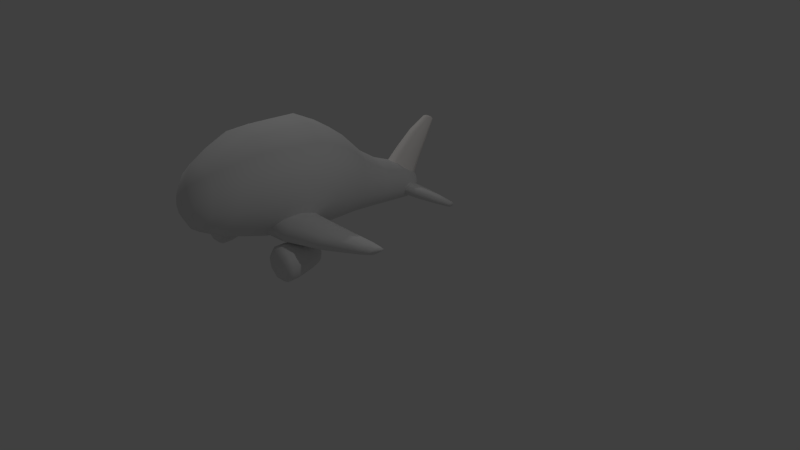 # Source: A-Airplane.blend  (saved by Blender 2.73.0; exported with 4.5.12 LTS)
import bpy
from mathutils import Matrix  # noqa: F401  (used for matrix-valued properties, if any)

bpy.ops.wm.read_factory_settings(use_empty=True)
scene = bpy.context.scene
scene.name = 'Scene'

# ---- collections
col_collection_1 = bpy.data.collections.new('Collection 1'); scene.collection.children.link(col_collection_1)

# ---- materials (node trees are filled in below, after node groups)
mat_006 = bpy.data.materials.new('マテリアル.006')
mat_006.alpha_threshold = 0.0
mat_006.use_transparent_shadow = False
mat_006.roughness = 0.5
mat_009 = bpy.data.materials.new('マテリアル.009')
mat_009.alpha_threshold = 0.0
mat_009.use_transparent_shadow = False
mat_009.roughness = 0.5
mat_x = bpy.data.materials.new('マテリアル')
mat_x.alpha_threshold = 0.0
mat_x.use_transparent_shadow = False
mat_x.diffuse_color = (1.0, 0.9626, 0.9335, 1.0)
mat_x.roughness = 0.5
mat_003 = bpy.data.materials.new('マテリアル.003')
mat_003.alpha_threshold = 0.0
mat_003.use_transparent_shadow = False
mat_003.roughness = 0.5
mat_005 = bpy.data.materials.new('マテリアル.005')
mat_005.alpha_threshold = 0.0
mat_005.use_transparent_shadow = False
mat_005.roughness = 0.5
mat_008 = bpy.data.materials.new('マテリアル.008')
mat_008.alpha_threshold = 0.0
mat_008.use_transparent_shadow = False
mat_008.roughness = 0.5
mat_007 = bpy.data.materials.new('マテリアル.007')
mat_007.alpha_threshold = 0.0
mat_007.use_transparent_shadow = False
mat_007.roughness = 0.5

# ---- material node trees

# ---- world
world_world = bpy.data.worlds.new('World'); scene.world = world_world
world_world.color = (0.05088, 0.05088, 0.05088)
world_world.use_sun_shadow = False
world_world.sun_shadow_jitter_overblur = 0.0
world_world.cycles.sampling_method = 'MANUAL'
world_world.cycles.sample_map_resolution = 256

# ---- cameras
cam_camera = bpy.data.cameras.new('Camera')
cam_camera.clip_end = 100.0
cam_camera.lens = 35.0
cam_camera.sensor_width = 32.0
cam_camera.sensor_height = 18.0
cam_camera.ortho_scale = 7.314
cam_camera.dof.focus_distance = 0.0
cam_camera.dof.aperture_fstop = 128.0

# ---- lights
light_lamp = bpy.data.lights.new('Lamp', 'POINT')
light_lamp.transmission_factor = 0.0
light_lamp.cutoff_distance = 30.0
light_lamp.energy = 100.0
light_lamp.shadow_buffer_clip_start = 1.001
light_lamp.shadow_soft_size = 0.1
light_lamp.shadow_maximum_resolution = 0.006
light_lamp.use_absolute_resolution = True
light_lamp.cycles.use_multiple_importance_sampling = False
light_lamp_001 = bpy.data.lights.new('Lamp.001', 'POINT')
light_lamp_001.transmission_factor = 0.0
light_lamp_001.cutoff_distance = 30.0
light_lamp_001.energy = 100.0
light_lamp_001.shadow_buffer_clip_start = 1.001
light_lamp_001.shadow_soft_size = 0.1
light_lamp_001.shadow_maximum_resolution = 0.006
light_lamp_001.use_absolute_resolution = True
light_lamp_001.cycles.use_multiple_importance_sampling = False

# ---- meshes
me_x = bpy.data.meshes.new('円')
me_x.from_pydata([(-0.9735, -0.6704, 0.4424), (-0.9895, -0.9136, 0.3968), (-1.032, -1.045, 0.2728), (-1.08, -1.003, 0.1285), (-1.112, -0.8071, 0.03122), (-1.113, -0.5493, 0.02661), (-1.082, -0.35, 0.1168), (-1.034, -0.3025, 0.2596), (-0.9909, -0.4291, 0.3882), (-0.5048, -0.6707, 0.4254), (-0.5195, -0.8946, 0.3835), (-0.5582, -1.016, 0.2694), (-0.6027, -0.9768, 0.1365), (-0.6322, -0.7966, 0.04695), (-0.6329, -0.5592, 0.04272), (-0.6045, -0.3758, 0.1257), (-0.5602, -0.3321, 0.2572), (-0.5208, -0.4486, 0.3755), (-0.0608, -0.5733, 0.3788), (-0.07205, -0.7439, 0.3468), (-0.1015, -0.8361, 0.2598), (-0.1355, -0.8065, 0.1585), (-0.158, -0.6692, 0.0903), (-0.1585, -0.4883, 0.08707), (-0.1368, -0.3485, 0.1503), (-0.1031, -0.3152, 0.2505), (-0.07305, -0.4039, 0.3407), (0.3495, -0.427, 0.3155), (0.343, -0.5254, 0.297), (0.326, -0.5785, 0.2469), (0.3064, -0.5615, 0.1884), (0.2935, -0.4823, 0.1491), (0.2932, -0.378, 0.1472), (0.3057, -0.2973, 0.1837), (0.3251, -0.2781, 0.2415), (0.3424, -0.3293, 0.2935), (0.4708, -0.3776, 0.2861), (0.4665, -0.4425, 0.274), (0.4553, -0.4776, 0.2409), (0.4423, -0.4663, 0.2023), (0.4338, -0.4141, 0.1764), (0.4336, -0.3452, 0.1751), (0.4418, -0.292, 0.1992), (0.4547, -0.2794, 0.2373), (0.4661, -0.3131, 0.2716), (0.5088, -0.3361, 0.2686), (0.507, -0.3623, 0.2637), (0.5025, -0.3765, 0.2504), (0.4973, -0.3719, 0.2348), (0.4938, -0.3509, 0.2243), (0.4938, -0.3231, 0.2239), (0.4971, -0.3016, 0.2336), (0.5023, -0.2965, 0.249), (0.5069, -0.3101, 0.2628), (0.5147, -0.3289, 0.2518)], [], [(8, 0, 9, 17), (7, 8, 17, 16), (6, 7, 16, 15), (5, 6, 15, 14), (4, 5, 14, 13), (3, 4, 13, 12), (2, 3, 12, 11), (1, 2, 11, 10), (0, 1, 10, 9), (17, 9, 18, 26), (16, 17, 26, 25), (15, 16, 25, 24), (14, 15, 24, 23), (13, 14, 23, 22), (12, 13, 22, 21), (11, 12, 21, 20), (10, 11, 20, 19), (9, 10, 19, 18), (26, 18, 27, 35), (25, 26, 35, 34), (24, 25, 34, 33), (23, 24, 33, 32), (22, 23, 32, 31), (21, 22, 31, 30), (20, 21, 30, 29), (19, 20, 29, 28), (18, 19, 28, 27), (35, 27, 36, 44), (34, 35, 44, 43), (33, 34, 43, 42), (32, 33, 42, 41), (31, 32, 41, 40), (30, 31, 40, 39), (29, 30, 39, 38), (28, 29, 38, 37), (27, 28, 37, 36), (44, 36, 45, 53), (43, 44, 53, 52), (42, 43, 52, 51), (41, 42, 51, 50), (40, 41, 50, 49), (39, 40, 49, 48), (38, 39, 48, 47), (37, 38, 47, 46), (36, 37, 46, 45), (53, 45, 54), (52, 53, 54), (51, 52, 54), (50, 51, 54), (49, 50, 54), (48, 49, 46), (47, 48, 46), (46, 49, 54), (45, 46, 54)])
me_x.polygons.foreach_set('use_smooth', [True] * 54)
_uv = me_x.uv_layers.new(name='UVマップ')
_uv.uv.foreach_set('vector', [0.275, 0.3675, 0.3952, 0.279, 0.5552, 0.4864, 0.4595, 0.5651, 0.1802, 0.4216, 0.275, 0.3675, 0.4595, 0.5651, 0.3785, 0.6183, 0.09878, 0.4668, 0.1802, 0.4216, 0.3785, 0.6183, 0.3049, 0.6611, 9.855e-05, 0.553, 0.09878, 0.4668, 0.3049, 0.6611, 0.2145, 0.7403, 0.8047, 0.02187, 0.954, 9.855e-05, 0.9878, 0.2789, 0.8541, 0.2848, 0.681, 0.06547, 0.8047, 0.02187, 0.8541, 0.2848, 0.7536, 0.3118, 0.6042, 0.1191, 0.681, 0.06547, 0.7536, 0.3118, 0.6957, 0.3508, 0.5158, 0.1887, 0.6042, 0.1191, 0.6957, 0.3508, 0.638, 0.4082, 0.3952, 0.279, 0.5158, 0.1887, 0.638, 0.4082, 0.5552, 0.4864, 0.4595, 0.5651, 0.5552, 0.4864, 0.683, 0.676, 0.6244, 0.7422, 0.3785, 0.6183, 0.4595, 0.5651, 0.6244, 0.7422, 0.5724, 0.7884, 0.3049, 0.6611, 0.3785, 0.6183, 0.5724, 0.7884, 0.5224, 0.8237, 0.2145, 0.7403, 0.3049, 0.6611, 0.5224, 0.8237, 0.4592, 0.885, 0.8541, 0.2848, 0.9878, 0.2789, 0.9999, 0.559, 0.9032, 0.5372, 0.7536, 0.3118, 0.8541, 0.2848, 0.9032, 0.5372, 0.8248, 0.5393, 0.6957, 0.3508, 0.7536, 0.3118, 0.8248, 0.5393, 0.7766, 0.5637, 0.638, 0.4082, 0.6957, 0.3508, 0.7766, 0.5637, 0.7361, 0.6104, 0.5552, 0.4864, 0.638, 0.4082, 0.7361, 0.6104, 0.683, 0.676, 0.6244, 0.7422, 0.683, 0.676, 0.797, 0.8397, 0.7744, 0.8769, 0.5724, 0.7884, 0.6244, 0.7422, 0.7744, 0.8769, 0.7542, 0.9051, 0.5224, 0.8237, 0.5724, 0.7884, 0.7542, 0.9051, 0.734, 0.9297, 0.4592, 0.885, 0.5224, 0.8237, 0.734, 0.9297, 0.7092, 0.9716, 0.9032, 0.5372, 0.9999, 0.559, 0.9617, 0.8197, 0.913, 0.7854, 0.8248, 0.5393, 0.9032, 0.5372, 0.913, 0.7854, 0.8706, 0.7729, 0.7766, 0.5637, 0.8248, 0.5393, 0.8706, 0.7729, 0.8428, 0.7808, 0.7361, 0.6104, 0.7766, 0.5637, 0.8428, 0.7808, 0.821, 0.8046, 0.683, 0.676, 0.7361, 0.6104, 0.821, 0.8046, 0.797, 0.8397, 0.7744, 0.8769, 0.797, 0.8397, 0.83, 0.8817, 0.8181, 0.9047, 0.7542, 0.9051, 0.7744, 0.8769, 0.8181, 0.9047, 0.8077, 0.9219, 0.734, 0.9297, 0.7542, 0.9051, 0.8077, 0.9219, 0.8006, 0.9392, 0.7092, 0.9716, 0.734, 0.9297, 0.8006, 0.9392, 0.7983, 0.9716, 0.913, 0.7854, 0.9617, 0.8197, 0.909, 0.8923, 0.8911, 0.8594, 0.8706, 0.7729, 0.913, 0.7854, 0.8911, 0.8594, 0.8706, 0.8437, 0.8428, 0.7808, 0.8706, 0.7729, 0.8706, 0.8437, 0.8539, 0.8449, 0.821, 0.8046, 0.8428, 0.7808, 0.8539, 0.8449, 0.8414, 0.8585, 0.797, 0.8397, 0.821, 0.8046, 0.8414, 0.8585, 0.83, 0.8817, 0.8181, 0.9047, 0.83, 0.8817, 0.838, 0.9048, 0.8315, 0.9132, 0.8077, 0.9219, 0.8181, 0.9047, 0.8315, 0.9132, 0.8274, 0.9191, 0.8006, 0.9392, 0.8077, 0.9219, 0.8274, 0.9191, 0.8275, 0.9262, 0.7983, 0.9716, 0.8006, 0.9392, 0.8275, 0.9262, 0.8355, 0.9373, 0.8911, 0.8594, 0.909, 0.8923, 0.8672, 0.9177, 0.8647, 0.9016, 0.8706, 0.8437, 0.8911, 0.8594, 0.8647, 0.9016, 0.8579, 0.8915, 0.8539, 0.8449, 0.8706, 0.8437, 0.8579, 0.8915, 0.8502, 0.8897, 0.8414, 0.8585, 0.8539, 0.8449, 0.8502, 0.8897, 0.8435, 0.8951, 0.83, 0.8817, 0.8414, 0.8585, 0.8435, 0.8951, 0.838, 0.9048, 0.8315, 0.9132, 0.838, 0.9048, 0.8449, 0.9152, 0.8274, 0.9191, 0.8315, 0.9132, 0.8449, 0.9152, 0.8275, 0.9262, 0.8274, 0.9191, 0.8449, 0.9152, 0.8355, 0.9373, 0.8275, 0.9262, 0.8449, 0.9152, 0.8647, 0.9016, 0.8672, 0.9177, 0.8449, 0.9152, 0.8579, 0.8915, 0.8647, 0.9016, 0.8435, 0.8951, 0.8502, 0.8897, 0.8579, 0.8915, 0.8435, 0.8951, 0.8435, 0.8951, 0.8647, 0.9016, 0.8449, 0.9152, 0.838, 0.9048, 0.8435, 0.8951, 0.8449, 0.9152])
me_x.materials.append(mat_006)
me_x.use_remesh_preserve_volume = False
me_x.use_remesh_preserve_attributes = False
me_x.use_mirror_vertex_groups = False
me_x.update()
me_x_1 = bpy.data.meshes.new('球')
me_x_1.from_pydata([(-1.515, -1.919, 0.6772), (-1.687, -1.78, 0.689), (-1.825, -1.507, 0.7187), (-1.585, 1.131, 0.4425), (-1.489, -1.903, 0.7862), (-1.641, -1.751, 0.8816), (-1.763, -1.468, 0.978), (-1.868, -1.123, 1.074), (-1.672, 0.7381, 0.6073), (-1.535, 0.7578, 0.7692), (-1.342, 0.7671, 0.846), (-1.137, 0.7639, 0.8199), (-1.418, -1.89, 0.8703), (-1.515, -1.729, 1.03), (-1.594, -1.438, 1.178), (-1.661, -1.087, 1.318), (-0.967, 0.749, 0.697), (-0.871, 0.7258, 0.5054), (-0.871, 0.6995, 0.2891), (-0.967, 0.6763, 0.09749), (-1.317, -1.884, 0.9101), (-1.338, -1.718, 1.1), (-1.354, -1.424, 1.273), (-1.369, -1.07, 1.433), (-1.137, 0.6614, -0.02541), (-1.342, 0.6582, -0.05149), (-1.535, 0.6675, 0.02523), (-1.672, 0.6872, 0.1872), (-1.21, -1.886, 0.8966), (-1.149, -1.722, 1.076), (-1.1, -1.428, 1.24), (-1.059, -1.075, 1.394), (-1.721, 0.7127, 0.3972), (-1.904, 0.2455, 0.5718), (-1.833, 0.2009, 0.2742), (-1.639, 0.1665, 0.0447), (-1.122, -1.896, 0.8328), (-0.9928, -1.739, 0.9638), (-0.8898, -1.451, 1.089), (-0.8015, -1.103, 1.209), (-1.364, 0.1502, -0.06402), (-1.072, 0.1557, -0.02706), (-0.8306, 0.1818, 0.1471), (-0.6941, 0.2225, 0.4186), (-1.29, -1.983, 0.6595), (-1.072, -1.911, 0.7333), (-0.9045, -1.765, 0.7882), (-0.7709, -1.487, 0.8522), (-0.6563, -1.147, 0.92), (-0.6941, 0.2685, 0.7251), (-0.8306, 0.3092, 0.9966), (-1.072, 0.3353, 1.171), (-1.364, 0.3408, 1.208), (-1.639, 0.3245, 1.099), (-1.072, -1.928, 0.621), (-0.9045, -1.795, 0.5899), (-0.7709, -1.527, 0.5852), (-0.6563, -1.195, 0.594), (-1.833, 0.2901, 0.8695), (-1.95, -0.3092, 1.076), (-1.714, -0.2673, 1.355), (-1.38, -0.2475, 1.487), (-1.122, -1.943, 0.5215), (-0.9928, -1.821, 0.4143), (-0.8898, -1.562, 0.3487), (-0.8015, -1.239, 0.3054), (-1.025, -0.2543, 1.442), (-0.7317, -0.286, 1.231), (-0.5658, -0.3355, 0.9009), (-0.5658, -0.3913, 0.5283), (-1.21, -1.952, 0.4577), (-1.149, -1.838, 0.3016), (-1.1, -1.585, 0.197), (-1.059, -1.266, 0.1202), (-0.7317, -0.4407, 0.1984), (-1.025, -0.4725, -0.01326), (-1.38, -0.4792, -0.05816), (-1.714, -0.4594, 0.07395), (-1.317, -1.954, 0.4442), (-1.338, -1.842, 0.2777), (-1.354, -1.59, 0.1648), (-1.369, -1.272, 0.08087), (-1.95, -0.4176, 0.3528), (-2.036, -0.3634, 0.7146), (-1.999, -0.8197, 0.7371), (-1.918, -0.8712, 0.3932), (-1.418, -1.948, 0.484), (-1.515, -1.831, 0.348), (-1.594, -1.576, 0.2595), (-1.661, -1.255, 0.1965), (-1.693, -0.911, 0.1282), (-1.375, -0.9298, 0.002576), (-1.039, -0.9234, 0.04526), (-0.7593, -0.8932, 0.2464), (-1.489, -1.936, 0.5681), (-1.641, -1.809, 0.4965), (-1.763, -1.546, 0.4594), (-1.868, -1.218, 0.4405), (-0.6016, -0.8462, 0.56), (-0.6016, -0.7931, 0.9142), (-0.7593, -0.7461, 1.228), (-1.039, -0.716, 1.429), (-1.943, -1.171, 0.757), (-1.375, -0.7096, 1.472), (-1.693, -0.7284, 1.346), (-1.918, -0.7681, 1.081), (-1.479, 1.147, 0.5672), (-1.33, 1.155, 0.6264), (-1.172, 1.152, 0.6063), (-1.041, 1.14, 0.5116), (-0.9669, 1.121, 0.364), (-0.9669, 1.099, 0.1973), (-1.041, 1.08, 0.04969), (-1.172, 1.068, -0.045), (-1.33, 1.065, -0.06509), (-1.479, 1.073, -0.005984), (-1.585, 1.089, 0.1188), (-1.623, 1.11, 0.2806), (-1.531, 1.578, 0.3343), (-1.444, 1.591, 0.4363), (-1.323, 1.597, 0.4846), (-1.193, 1.595, 0.4682), (-1.086, 1.585, 0.3908), (-1.026, 1.57, 0.2702), (-1.026, 1.552, 0.1339), (-1.086, 1.536, 0.01326), (-1.193, 1.526, -0.06414), (-1.323, 1.524, -0.08056), (-1.444, 1.53, -0.03224), (-1.531, 1.544, 0.06974), (-1.562, 1.561, 0.202), (-1.485, 1.815, 0.247), (-1.415, 1.826, 0.3296), (-1.316, 1.831, 0.3688), (-1.212, 1.829, 0.3555), (-1.125, 1.821, 0.2928), (-1.076, 1.808, 0.1951), (-1.076, 1.794, 0.08471), (-1.125, 1.781, -0.01301), (-1.212, 1.773, -0.0757), (-1.316, 1.771, -0.089), (-1.415, 1.776, -0.04987), (-1.485, 1.787, 0.03273), (-1.51, 1.801, 0.1399), (-1.394, 1.94, 0.1597), (-1.357, 1.946, 0.2038), (-1.304, 1.949, 0.2246), (-1.248, 1.948, 0.2175), (-1.202, 1.943, 0.1841), (-1.176, 1.937, 0.132), (-1.176, 1.929, 0.07315), (-1.202, 1.922, 0.02104), (-1.248, 1.918, -0.01239), (-1.304, 1.917, -0.01949), (-1.357, 1.92, 0.001383), (-1.394, 1.925, 0.04543), (-1.407, 1.933, 0.1026), (-1.322, 1.959, 0.1202), (-1.311, 1.961, 0.1339), (-1.294, 1.961, 0.1403), (-1.277, 1.961, 0.1381), (-1.263, 1.96, 0.1278), (-1.255, 1.958, 0.1117), (-1.255, 1.955, 0.09347), (-1.263, 1.953, 0.07736), (-1.277, 1.952, 0.06702), (-1.294, 1.952, 0.06482), (-1.311, 1.952, 0.07128), (-1.322, 1.954, 0.0849), (-1.326, 1.956, 0.1026), (-1.29, 1.963, 0.1026), (-1.104, 0.5493, 0.9971), (-1.353, 0.5536, 1.029), (-1.353, 0.4046, -0.05742), (-1.587, 0.4173, 0.03542), (-0.8983, 0.4293, 0.1229), (-0.8983, 0.5289, 0.8484), (-1.753, 0.514, 0.7399), (-1.587, 0.5409, 0.9358), (-1.753, 0.4442, 0.2314), (-1.813, 0.4791, 0.4856), (-1.104, 0.4089, -0.02586), (-0.7819, 0.4611, 0.3547), (-0.7819, 0.497, 0.6165), (-1.675, -0.1003, 0.06285), (-1.675, 0.07422, 1.227), (-1.372, 0.09222, 1.347), (-1.968, -0.01306, 0.6451), (-1.05, -0.1122, -0.01641), (-1.372, -0.1183, -0.05723), (-0.6318, 0.01232, 0.8144), (-0.7825, 0.05727, 1.114), (-0.7825, -0.08338, 0.176), (-1.89, -0.06234, 0.3163), (-0.6318, -0.03844, 0.4758), (-1.89, 0.03623, 0.9739), (-1.05, 0.0861, 1.307)], [], [(2, 1, 5, 6), (1, 0, 4, 5), (8, 9, 106, 3), (25, 26, 115, 114), (10, 11, 108, 107), (19, 24, 113, 112), (7, 6, 14, 15), (6, 5, 13, 14), (5, 4, 12, 13), (182, 175, 19, 18), (175, 181, 24, 19), (171, 176, 16, 11), (17, 18, 111, 110), (15, 14, 22, 23), (14, 13, 21, 22), (13, 12, 20, 21), (172, 171, 11, 10), (180, 177, 8, 32), (183, 182, 18, 17), (181, 173, 25, 24), (23, 22, 30, 31), (22, 21, 29, 30), (21, 20, 28, 29), (176, 183, 17, 16), (177, 178, 9, 8), (174, 179, 27, 26), (173, 174, 26, 25), (31, 30, 38, 39), (30, 29, 37, 38), (29, 28, 36, 37), (190, 194, 43, 49), (189, 184, 35, 40), (184, 193, 34, 35), (195, 185, 53, 58), (39, 38, 47, 48), (38, 37, 46, 47), (37, 36, 45, 46), (194, 192, 42, 43), (186, 196, 51, 52), (185, 186, 52, 53), (187, 195, 58, 33), (48, 47, 56, 57), (47, 46, 55, 56), (46, 45, 54, 55), (84, 105, 59, 83), (90, 85, 82, 77), (91, 90, 77, 76), (101, 100, 67, 66), (57, 56, 64, 65), (56, 55, 63, 64), (55, 54, 62, 63), (100, 99, 68, 67), (103, 101, 66, 61), (105, 104, 60, 59), (104, 103, 61, 60), (65, 64, 72, 73), (64, 63, 71, 72), (63, 62, 70, 71), (23, 31, 101, 103), (15, 23, 103, 104), (7, 15, 104, 105), (98, 93, 74, 69), (73, 72, 80, 81), (72, 71, 79, 80), (71, 70, 78, 79), (57, 65, 93, 98), (48, 57, 98, 99), (39, 48, 99, 100), (31, 39, 100, 101), (81, 80, 88, 89), (80, 79, 87, 88), (79, 78, 86, 87), (89, 97, 85, 90), (81, 89, 90, 91), (73, 81, 91, 92), (65, 73, 92, 93), (89, 88, 96, 97), (88, 87, 95, 96), (87, 86, 94, 95), (102, 7, 105, 84), (97, 102, 84, 85), (18, 19, 112, 111), (26, 27, 116, 115), (16, 17, 110, 109), (32, 8, 3, 117), (9, 10, 107, 106), (102, 2, 6, 7), (0, 44, 4), (11, 16, 109, 108), (4, 44, 12), (178, 172, 10, 9), (12, 44, 20), (179, 180, 32, 27), (20, 44, 28), (191, 190, 49, 50), (28, 44, 36), (188, 189, 40, 41), (36, 44, 45), (193, 187, 33, 34), (45, 44, 54), (196, 191, 50, 51), (54, 44, 62), (85, 84, 83, 82), (62, 44, 70), (92, 91, 76, 75), (70, 44, 78), (93, 92, 75, 74), (78, 44, 86), (99, 98, 69, 68), (86, 44, 94), (192, 188, 41, 42), (24, 25, 114, 113), (27, 32, 117, 116), (97, 96, 2, 102), (96, 95, 1, 2), (95, 94, 0, 1), (94, 44, 0), (3, 106, 119, 118), (112, 113, 126, 125), (116, 117, 130, 129), (108, 109, 122, 121), (111, 112, 125, 124), (117, 3, 118, 130), (113, 114, 127, 126), (109, 110, 123, 122), (110, 111, 124, 123), (115, 116, 129, 128), (106, 107, 120, 119), (107, 108, 121, 120), (114, 115, 128, 127), (118, 119, 132, 131), (125, 126, 139, 138), (129, 130, 143, 142), (121, 122, 135, 134), (124, 125, 138, 137), (130, 118, 131, 143), (126, 127, 140, 139), (122, 123, 136, 135), (123, 124, 137, 136), (128, 129, 142, 141), (119, 120, 133, 132), (120, 121, 134, 133), (127, 128, 141, 140), (131, 132, 145, 144), (138, 139, 152, 151), (142, 143, 156, 155), (134, 135, 148, 147), (137, 138, 151, 150), (143, 131, 144, 156), (139, 140, 153, 152), (135, 136, 149, 148), (136, 137, 150, 149), (141, 142, 155, 154), (132, 133, 146, 145), (133, 134, 147, 146), (140, 141, 154, 153), (144, 145, 158, 157), (151, 152, 165, 164), (155, 156, 169, 168), (147, 148, 161, 160), (150, 151, 164, 163), (156, 144, 157, 169), (152, 153, 166, 165), (148, 149, 162, 161), (149, 150, 163, 162), (154, 155, 168, 167), (145, 146, 159, 158), (146, 147, 160, 159), (153, 154, 167, 166), (157, 158, 170), (164, 165, 170), (168, 169, 170), (160, 161, 170), (163, 164, 170), (169, 157, 170), (165, 166, 170), (161, 162, 170), (162, 163, 170), (167, 168, 170), (158, 159, 170), (159, 160, 170), (166, 167, 170), (34, 33, 180, 179), (53, 52, 172, 178), (40, 35, 174, 173), (35, 34, 179, 174), (58, 53, 178, 177), (50, 49, 183, 176), (41, 40, 173, 181), (49, 43, 182, 183), (33, 58, 177, 180), (52, 51, 171, 172), (51, 50, 176, 171), (42, 41, 181, 175), (43, 42, 175, 182), (74, 75, 188, 192), (66, 67, 191, 196), (82, 83, 187, 193), (75, 76, 189, 188), (67, 68, 190, 191), (83, 59, 195, 187), (60, 61, 186, 185), (61, 66, 196, 186), (69, 74, 192, 194), (59, 60, 185, 195), (77, 82, 193, 184), (76, 77, 184, 189), (68, 69, 194, 190)])
me_x_1.polygons.foreach_set('use_smooth', [True] * 208)
_uv = me_x_1.uv_layers.new(name='UVマップ')
_uv.uv.foreach_set('vector', [0.1834, 0.6112, 0.1404, 0.5771, 0.1666, 0.555, 0.2127, 0.577, 0.1404, 0.5771, 0.1145, 0.5428, 0.1332, 0.5307, 0.1666, 0.555, 0.6247, 0.6245, 0.6131, 0.5703, 0.7318, 0.5586, 0.7445, 0.6032, 0.7384, 0.8672, 0.7, 0.8041, 0.8213, 0.7368, 0.8573, 0.7795, 0.6084, 0.5184, 0.6088, 0.4675, 0.7264, 0.4714, 0.7262, 0.5148, 0.6738, 0.2438, 0.7043, 0.1825, 0.8232, 0.2509, 0.7929, 0.2939, 0.2665, 0.5932, 0.2127, 0.577, 0.2311, 0.5422, 0.2828, 0.5511, 0.2127, 0.577, 0.1666, 0.555, 0.1838, 0.5296, 0.2311, 0.5422, 0.1666, 0.555, 0.1332, 0.5307, 0.1459, 0.5149, 0.1838, 0.5296, 0.5777, 0.2949, 0.5983, 0.2262, 0.6738, 0.2438, 0.6489, 0.3033, 0.5983, 0.2262, 0.6248, 0.1516, 0.7043, 0.1825, 0.6738, 0.2438, 0.5452, 0.4676, 0.5512, 0.4148, 0.616, 0.4153, 0.6088, 0.4675, 0.6294, 0.3606, 0.6489, 0.3033, 0.7673, 0.3379, 0.7473, 0.3826, 0.2828, 0.5511, 0.2311, 0.5422, 0.2398, 0.5074, 0.2907, 0.511, 0.2311, 0.5422, 0.1838, 0.5296, 0.1922, 0.5025, 0.2398, 0.5074, 0.1838, 0.5296, 0.1459, 0.5149, 0.1521, 0.4972, 0.1922, 0.5025, 0.5444, 0.5187, 0.5452, 0.4676, 0.6088, 0.4675, 0.6084, 0.5184, 0.5714, 0.689, 0.557, 0.627, 0.6247, 0.6245, 0.6432, 0.6819, 0.5621, 0.3577, 0.5777, 0.2949, 0.6489, 0.3033, 0.6294, 0.3606, 0.6248, 0.1516, 0.6599, 0.07047, 0.741, 0.1193, 0.7043, 0.1825, 0.2907, 0.511, 0.2398, 0.5074, 0.2395, 0.4725, 0.2901, 0.4714, 0.2398, 0.5074, 0.1922, 0.5025, 0.192, 0.4749, 0.2395, 0.4725, 0.1922, 0.5025, 0.1521, 0.4972, 0.1523, 0.4788, 0.192, 0.4749, 0.5512, 0.4148, 0.5621, 0.3577, 0.6294, 0.3606, 0.616, 0.4153, 0.557, 0.627, 0.548, 0.5709, 0.6131, 0.5703, 0.6247, 0.6245, 0.619, 0.8329, 0.5917, 0.7577, 0.6684, 0.7421, 0.7, 0.8041, 0.6556, 0.9143, 0.619, 0.8329, 0.7, 0.8041, 0.7384, 0.8672, 0.2901, 0.4714, 0.2395, 0.4725, 0.2304, 0.4373, 0.2821, 0.4307, 0.2395, 0.4725, 0.192, 0.4749, 0.1834, 0.4477, 0.2304, 0.4373, 0.192, 0.4749, 0.1523, 0.4788, 0.146, 0.4608, 0.1834, 0.4477, 0.4515, 0.3609, 0.4535, 0.2942, 0.5139, 0.2929, 0.5043, 0.3587, 0.4641, 0.974, 0.4534, 0.8585, 0.5379, 0.8507, 0.5659, 0.9509, 0.4534, 0.8585, 0.4501, 0.7646, 0.5201, 0.7642, 0.5379, 0.8507, 0.4476, 0.6225, 0.4468, 0.5672, 0.4942, 0.5693, 0.4995, 0.6253, 0.2821, 0.4307, 0.2304, 0.4373, 0.2119, 0.4019, 0.2657, 0.3873, 0.2304, 0.4373, 0.1834, 0.4477, 0.1664, 0.422, 0.2119, 0.4019, 0.1834, 0.4477, 0.146, 0.4608, 0.1336, 0.4446, 0.1664, 0.422, 0.4535, 0.2942, 0.4558, 0.2154, 0.5266, 0.2176, 0.5139, 0.2929, 0.4467, 0.5174, 0.4476, 0.4691, 0.4932, 0.4684, 0.492, 0.5182, 0.4468, 0.5672, 0.4467, 0.5174, 0.492, 0.5182, 0.4942, 0.5693, 0.4486, 0.6872, 0.4476, 0.6225, 0.4995, 0.6253, 0.5079, 0.6896, 0.2657, 0.3873, 0.2119, 0.4019, 0.1832, 0.3671, 0.2391, 0.3403, 0.2119, 0.4019, 0.1664, 0.422, 0.141, 0.3993, 0.1832, 0.3671, 0.1664, 0.422, 0.1336, 0.4446, 0.1155, 0.4319, 0.141, 0.3993, 0.2976, 0.6638, 0.3183, 0.6081, 0.3879, 0.616, 0.3788, 0.6785, 0.2196, 0.8067, 0.2659, 0.7287, 0.3648, 0.7544, 0.345, 0.8495, 0.1521, 0.905, 0.2196, 0.8067, 0.345, 0.8495, 0.3195, 0.9776, 0.3364, 0.4698, 0.3308, 0.4237, 0.3945, 0.4216, 0.3961, 0.4703, 0.2391, 0.3403, 0.1832, 0.3671, 0.1427, 0.334, 0.1998, 0.2892, 0.1832, 0.3671, 0.141, 0.3993, 0.1069, 0.3818, 0.1427, 0.334, 0.141, 0.3993, 0.1155, 0.4319, 0.09231, 0.4243, 0.1069, 0.3818, 0.3308, 0.4237, 0.3186, 0.373, 0.39, 0.3664, 0.3945, 0.4216, 0.3364, 0.5139, 0.3364, 0.4698, 0.3961, 0.4703, 0.3954, 0.5158, 0.3183, 0.6081, 0.3306, 0.559, 0.3931, 0.563, 0.3879, 0.616, 0.3306, 0.559, 0.3364, 0.5139, 0.3954, 0.5158, 0.3931, 0.563, 0.1998, 0.2892, 0.1427, 0.334, 0.08712, 0.304, 0.1434, 0.2323, 0.1427, 0.334, 0.1069, 0.3818, 0.0631, 0.3724, 0.08712, 0.304, 0.1069, 0.3818, 0.09231, 0.4243, 0.06485, 0.4248, 0.0631, 0.3724, 0.2907, 0.511, 0.2901, 0.4714, 0.3364, 0.4698, 0.3364, 0.5139, 0.2828, 0.5511, 0.2907, 0.511, 0.3364, 0.5139, 0.3306, 0.559, 0.2665, 0.5932, 0.2828, 0.5511, 0.3306, 0.559, 0.3183, 0.6081, 0.2982, 0.3157, 0.2676, 0.2496, 0.3685, 0.224, 0.3816, 0.3016, 0.1434, 0.2323, 0.08712, 0.304, 0.008471, 0.277, 0.06172, 0.1654, 0.08712, 0.304, 0.0631, 0.3724, 0.005034, 0.3762, 0.008471, 0.277, 0.0631, 0.3724, 0.06485, 0.4248, 0.03493, 0.4375, 0.005034, 0.3762, 0.2391, 0.3403, 0.1998, 0.2892, 0.2676, 0.2496, 0.2982, 0.3157, 0.2657, 0.3873, 0.2391, 0.3403, 0.2982, 0.3157, 0.3186, 0.373, 0.2821, 0.4307, 0.2657, 0.3873, 0.3186, 0.373, 0.3308, 0.4237, 0.2901, 0.4714, 0.2821, 0.4307, 0.3308, 0.4237, 0.3364, 0.4698, 0.05563, 0.8075, 0.002068, 0.6945, 0.0834, 0.6716, 0.1408, 0.7439, 0.002068, 0.6945, 9.886e-05, 0.5938, 0.05914, 0.6012, 0.0834, 0.6716, 9.886e-05, 0.5938, 0.03269, 0.5329, 0.06243, 0.5474, 0.05914, 0.6012, 0.1408, 0.7439, 0.1994, 0.6887, 0.2659, 0.7287, 0.2196, 0.8067, 0.05563, 0.8075, 0.1408, 0.7439, 0.2196, 0.8067, 0.1521, 0.905, 0.1434, 0.2323, 0.06172, 0.1654, 0.16, 0.07078, 0.2235, 0.1707, 0.1998, 0.2892, 0.1434, 0.2323, 0.2235, 0.1707, 0.2676, 0.2496, 0.1408, 0.7439, 0.0834, 0.6716, 0.1414, 0.6433, 0.1994, 0.6887, 0.0834, 0.6716, 0.05914, 0.6012, 0.1048, 0.5937, 0.1414, 0.6433, 0.05914, 0.6012, 0.06243, 0.5474, 0.09057, 0.5493, 0.1048, 0.5937, 0.2397, 0.6388, 0.2665, 0.5932, 0.3183, 0.6081, 0.2976, 0.6638, 0.1994, 0.6887, 0.2397, 0.6388, 0.2976, 0.6638, 0.2659, 0.7287, 0.6489, 0.3033, 0.6738, 0.2438, 0.7929, 0.2939, 0.7673, 0.3379, 0.7, 0.8041, 0.6684, 0.7421, 0.79, 0.6931, 0.8213, 0.7368, 0.616, 0.4153, 0.6294, 0.3606, 0.7473, 0.3826, 0.7334, 0.4273, 0.6432, 0.6819, 0.6247, 0.6245, 0.7445, 0.6032, 0.7641, 0.6484, 0.6131, 0.5703, 0.6084, 0.5184, 0.7262, 0.5148, 0.7318, 0.5586, 0.2397, 0.6388, 0.1834, 0.6112, 0.2127, 0.577, 0.2665, 0.5932, 0.1145, 0.5428, 0.08792, 0.4862, 0.1332, 0.5307, 0.6088, 0.4675, 0.616, 0.4153, 0.7334, 0.4273, 0.7264, 0.4714, 0.1332, 0.5307, 0.08792, 0.4862, 0.1459, 0.5149, 0.548, 0.5709, 0.5444, 0.5187, 0.6084, 0.5184, 0.6131, 0.5703, 0.1459, 0.5149, 0.08792, 0.4862, 0.1521, 0.4972, 0.5917, 0.7577, 0.5714, 0.689, 0.6432, 0.6819, 0.6684, 0.7421, 0.1521, 0.4972, 0.08792, 0.4862, 0.1523, 0.4788, 0.4493, 0.4182, 0.4515, 0.3609, 0.5043, 0.3587, 0.4974, 0.4164, 0.1523, 0.4788, 0.08792, 0.4862, 0.146, 0.4608, 0.4598, 0.1213, 0.4712, 0.006267, 0.5719, 0.03154, 0.5445, 0.1313, 0.146, 0.4608, 0.08792, 0.4862, 0.1336, 0.4446, 0.4501, 0.7646, 0.4486, 0.6872, 0.5079, 0.6896, 0.5201, 0.7642, 0.1336, 0.4446, 0.08792, 0.4862, 0.1155, 0.4319, 0.4476, 0.4691, 0.4493, 0.4182, 0.4974, 0.4164, 0.4932, 0.4684, 0.1155, 0.4319, 0.08792, 0.4862, 0.09231, 0.4243, 0.2659, 0.7287, 0.2976, 0.6638, 0.3788, 0.6785, 0.3648, 0.7544, 0.09231, 0.4243, 0.08792, 0.4862, 0.06485, 0.4248, 0.2235, 0.1707, 0.16, 0.07078, 0.3271, 9.886e-05, 0.3502, 0.1281, 0.06485, 0.4248, 0.08792, 0.4862, 0.03493, 0.4375, 0.2676, 0.2496, 0.2235, 0.1707, 0.3502, 0.1281, 0.3685, 0.224, 0.03269, 0.5329, 0.08792, 0.4862, 0.06243, 0.5474, 0.3186, 0.373, 0.2982, 0.3157, 0.3816, 0.3016, 0.39, 0.3664, 0.06243, 0.5474, 0.08792, 0.4862, 0.09057, 0.5493, 0.4558, 0.2154, 0.4598, 0.1213, 0.5445, 0.1313, 0.5266, 0.2176, 0.7043, 0.1825, 0.741, 0.1193, 0.8582, 0.2081, 0.8232, 0.2509, 0.6684, 0.7421, 0.6432, 0.6819, 0.7641, 0.6484, 0.79, 0.6931, 0.1994, 0.6887, 0.1414, 0.6433, 0.1834, 0.6112, 0.2397, 0.6388, 0.1414, 0.6433, 0.1048, 0.5937, 0.1404, 0.5771, 0.1834, 0.6112, 0.1048, 0.5937, 0.09057, 0.5493, 0.1145, 0.5428, 0.1404, 0.5771, 0.09057, 0.5493, 0.08792, 0.4862, 0.1145, 0.5428, 0.7445, 0.6032, 0.7318, 0.5586, 0.8431, 0.5343, 0.8551, 0.5614, 0.7929, 0.2939, 0.8232, 0.2509, 0.9311, 0.3496, 0.9004, 0.3739, 0.79, 0.6931, 0.7641, 0.6484, 0.8736, 0.5879, 0.8984, 0.6134, 0.7264, 0.4714, 0.7334, 0.4273, 0.8445, 0.4528, 0.8379, 0.4801, 0.7673, 0.3379, 0.7929, 0.2939, 0.9004, 0.3739, 0.8758, 0.3992, 0.7641, 0.6484, 0.7445, 0.6032, 0.8551, 0.5614, 0.8736, 0.5879, 0.8232, 0.2509, 0.8582, 0.2081, 0.9684, 0.3252, 0.9311, 0.3496, 0.7334, 0.4273, 0.7473, 0.3826, 0.8571, 0.4257, 0.8445, 0.4528, 0.7473, 0.3826, 0.7673, 0.3379, 0.8758, 0.3992, 0.8571, 0.4257, 0.8213, 0.7368, 0.79, 0.6931, 0.8984, 0.6134, 0.9295, 0.6378, 0.7318, 0.5586, 0.7262, 0.5148, 0.8373, 0.5072, 0.8431, 0.5343, 0.7262, 0.5148, 0.7264, 0.4714, 0.8379, 0.4801, 0.8373, 0.5072, 0.8573, 0.7795, 0.8213, 0.7368, 0.9295, 0.6378, 0.9673, 0.662, 0.8551, 0.5614, 0.8431, 0.5343, 0.8912, 0.5209, 0.9018, 0.538, 0.9004, 0.3739, 0.9311, 0.3496, 0.9657, 0.413, 0.9396, 0.4217, 0.8984, 0.6134, 0.8736, 0.5879, 0.9176, 0.5532, 0.9386, 0.5658, 0.8379, 0.4801, 0.8445, 0.4528, 0.8924, 0.4662, 0.8865, 0.4842, 0.8758, 0.3992, 0.9004, 0.3739, 0.9396, 0.4217, 0.919, 0.4341, 0.8736, 0.5879, 0.8551, 0.5614, 0.9018, 0.538, 0.9176, 0.5532, 0.9311, 0.3496, 0.9684, 0.3252, 0.9999, 0.4086, 0.9657, 0.413, 0.8445, 0.4528, 0.8571, 0.4257, 0.9033, 0.4492, 0.8924, 0.4662, 0.8571, 0.4257, 0.8758, 0.3992, 0.919, 0.4341, 0.9033, 0.4492, 0.9295, 0.6378, 0.8984, 0.6134, 0.9386, 0.5658, 0.9653, 0.5746, 0.8431, 0.5343, 0.8373, 0.5072, 0.8859, 0.5028, 0.8912, 0.5209, 0.8373, 0.5072, 0.8379, 0.4801, 0.8865, 0.4842, 0.8859, 0.5028, 0.9673, 0.662, 0.9295, 0.6378, 0.9653, 0.5746, 0.9999, 0.5788, 0.9018, 0.538, 0.8912, 0.5209, 0.9231, 0.5091, 0.9301, 0.5183, 0.9396, 0.4217, 0.9657, 0.413, 0.9685, 0.4569, 0.9535, 0.457, 0.9386, 0.5658, 0.9176, 0.5532, 0.9403, 0.5255, 0.9533, 0.5298, 0.8865, 0.4842, 0.8924, 0.4662, 0.9235, 0.4777, 0.9197, 0.488, 0.919, 0.4341, 0.9396, 0.4217, 0.9535, 0.457, 0.9407, 0.4614, 0.9176, 0.5532, 0.9018, 0.538, 0.9301, 0.5183, 0.9403, 0.5255, 0.9657, 0.413, 0.9999, 0.4086, 0.9853, 0.4628, 0.9685, 0.4569, 0.8924, 0.4662, 0.9033, 0.4492, 0.9306, 0.4685, 0.9235, 0.4777, 0.9033, 0.4492, 0.919, 0.4341, 0.9407, 0.4614, 0.9306, 0.4685, 0.9653, 0.5746, 0.9386, 0.5658, 0.9533, 0.5298, 0.9688, 0.53, 0.8912, 0.5209, 0.8859, 0.5028, 0.9195, 0.4987, 0.9231, 0.5091, 0.8859, 0.5028, 0.8865, 0.4842, 0.9197, 0.488, 0.9195, 0.4987, 0.9999, 0.5788, 0.9653, 0.5746, 0.9688, 0.53, 0.9859, 0.524, 0.9301, 0.5183, 0.9231, 0.5091, 0.9402, 0.4997, 0.9433, 0.5031, 0.9535, 0.457, 0.9685, 0.4569, 0.9582, 0.483, 0.953, 0.4814, 0.9533, 0.5298, 0.9403, 0.5255, 0.9477, 0.5052, 0.9528, 0.5056, 0.9197, 0.488, 0.9235, 0.4777, 0.9403, 0.4875, 0.9387, 0.4915, 0.9407, 0.4614, 0.9535, 0.457, 0.953, 0.4814, 0.9478, 0.4819, 0.9403, 0.5255, 0.9301, 0.5183, 0.9433, 0.5031, 0.9477, 0.5052, 0.9685, 0.4569, 0.9853, 0.4628, 0.9627, 0.487, 0.9582, 0.483, 0.9235, 0.4777, 0.9306, 0.4685, 0.9434, 0.484, 0.9403, 0.4875, 0.9306, 0.4685, 0.9407, 0.4614, 0.9478, 0.4819, 0.9434, 0.484, 0.9688, 0.53, 0.9533, 0.5298, 0.9528, 0.5056, 0.9582, 0.5041, 0.9231, 0.5091, 0.9195, 0.4987, 0.9387, 0.4957, 0.9402, 0.4997, 0.9195, 0.4987, 0.9197, 0.488, 0.9387, 0.4915, 0.9387, 0.4957, 0.9859, 0.524, 0.9688, 0.53, 0.9582, 0.5041, 0.9628, 0.5001, 0.9433, 0.5031, 0.9402, 0.4997, 0.95, 0.4936, 0.953, 0.4814, 0.9582, 0.483, 0.95, 0.4936, 0.9528, 0.5056, 0.9477, 0.5052, 0.95, 0.4936, 0.9387, 0.4915, 0.9403, 0.4875, 0.95, 0.4936, 0.9478, 0.4819, 0.953, 0.4814, 0.95, 0.4936, 0.9477, 0.5052, 0.9433, 0.5031, 0.95, 0.4936, 0.9582, 0.483, 0.9627, 0.487, 0.95, 0.4936, 0.9403, 0.4875, 0.9434, 0.484, 0.95, 0.4936, 0.9434, 0.484, 0.9478, 0.4819, 0.95, 0.4936, 0.9582, 0.5041, 0.9528, 0.5056, 0.95, 0.4936, 0.9402, 0.4997, 0.9387, 0.4957, 0.95, 0.4936, 0.9387, 0.4957, 0.9387, 0.4915, 0.95, 0.4936, 0.9628, 0.5001, 0.9582, 0.5041, 0.95, 0.4936, 0.5201, 0.7642, 0.5079, 0.6896, 0.5714, 0.689, 0.5917, 0.7577, 0.4942, 0.5693, 0.492, 0.5182, 0.5444, 0.5187, 0.548, 0.5709, 0.5659, 0.9509, 0.5379, 0.8507, 0.619, 0.8329, 0.6556, 0.9143, 0.5379, 0.8507, 0.5201, 0.7642, 0.5917, 0.7577, 0.619, 0.8329, 0.4995, 0.6253, 0.4942, 0.5693, 0.548, 0.5709, 0.557, 0.627, 0.4974, 0.4164, 0.5043, 0.3587, 0.5621, 0.3577, 0.5512, 0.4148, 0.5445, 0.1313, 0.5719, 0.03154, 0.6599, 0.07047, 0.6248, 0.1516, 0.5043, 0.3587, 0.5139, 0.2929, 0.5777, 0.2949, 0.5621, 0.3577, 0.5079, 0.6896, 0.4995, 0.6253, 0.557, 0.627, 0.5714, 0.689, 0.492, 0.5182, 0.4932, 0.4684, 0.5452, 0.4676, 0.5444, 0.5187, 0.4932, 0.4684, 0.4974, 0.4164, 0.5512, 0.4148, 0.5452, 0.4676, 0.5266, 0.2176, 0.5445, 0.1313, 0.6248, 0.1516, 0.5983, 0.2262, 0.5139, 0.2929, 0.5266, 0.2176, 0.5983, 0.2262, 0.5777, 0.2949, 0.3685, 0.224, 0.3502, 0.1281, 0.4598, 0.1213, 0.4558, 0.2154, 0.3961, 0.4703, 0.3945, 0.4216, 0.4493, 0.4182, 0.4476, 0.4691, 0.3648, 0.7544, 0.3788, 0.6785, 0.4486, 0.6872, 0.4501, 0.7646, 0.3502, 0.1281, 0.3271, 9.886e-05, 0.4712, 0.006267, 0.4598, 0.1213, 0.3945, 0.4216, 0.39, 0.3664, 0.4515, 0.3609, 0.4493, 0.4182, 0.3788, 0.6785, 0.3879, 0.616, 0.4476, 0.6225, 0.4486, 0.6872, 0.3931, 0.563, 0.3954, 0.5158, 0.4467, 0.5174, 0.4468, 0.5672, 0.3954, 0.5158, 0.3961, 0.4703, 0.4476, 0.4691, 0.4467, 0.5174, 0.3816, 0.3016, 0.3685, 0.224, 0.4558, 0.2154, 0.4535, 0.2942, 0.3879, 0.616, 0.3931, 0.563, 0.4468, 0.5672, 0.4476, 0.6225, 0.345, 0.8495, 0.3648, 0.7544, 0.4501, 0.7646, 0.4534, 0.8585, 0.3195, 0.9776, 0.345, 0.8495, 0.4534, 0.8585, 0.4641, 0.974, 0.39, 0.3664, 0.3816, 0.3016, 0.4535, 0.2942, 0.4515, 0.3609])
me_x_1.materials.append(mat_009)
me_x_1.use_remesh_preserve_volume = False
me_x_1.use_remesh_preserve_attributes = False
me_x_1.use_mirror_vertex_groups = False
me_x_1.update()
me_001 = bpy.data.meshes.new('円.001')
me_001.from_pydata([(-0.9735, -0.6704, 0.4424), (-0.9895, -0.9136, 0.3968), (-1.032, -1.045, 0.2728), (-1.08, -1.003, 0.1285), (-1.112, -0.8071, 0.03122), (-1.113, -0.5493, 0.02661), (-1.082, -0.35, 0.1168), (-1.034, -0.3025, 0.2596), (-0.9909, -0.4291, 0.3882), (-0.5048, -0.6707, 0.4254), (-0.5195, -0.8946, 0.3835), (-0.5582, -1.016, 0.2694), (-0.6027, -0.9768, 0.1365), (-0.6322, -0.7966, 0.04695), (-0.6329, -0.5592, 0.04272), (-0.6045, -0.3758, 0.1257), (-0.5602, -0.3321, 0.2572), (-0.5208, -0.4486, 0.3755), (-0.0608, -0.5733, 0.3788), (-0.07205, -0.7439, 0.3468), (-0.1015, -0.8361, 0.2598), (-0.1355, -0.8065, 0.1585), (-0.158, -0.6692, 0.0903), (-0.1585, -0.4883, 0.08707), (-0.1368, -0.3485, 0.1503), (-0.1031, -0.3152, 0.2505), (-0.07305, -0.4039, 0.3407), (0.3495, -0.427, 0.3155), (0.343, -0.5254, 0.297), (0.326, -0.5785, 0.2469), (0.3064, -0.5615, 0.1884), (0.2935, -0.4823, 0.1491), (0.2932, -0.378, 0.1472), (0.3057, -0.2973, 0.1837), (0.3251, -0.2781, 0.2415), (0.3424, -0.3293, 0.2935), (0.3698, -0.4016, 0.2861), (0.3655, -0.4665, 0.274), (0.3542, -0.5016, 0.2409), (0.3413, -0.4903, 0.2023), (0.3328, -0.4381, 0.1764), (0.3326, -0.3693, 0.1751), (0.3408, -0.3161, 0.1992), (0.3537, -0.3034, 0.2373), (0.3651, -0.3372, 0.2716), (0.373, -0.3744, 0.2686), (0.3713, -0.4006, 0.2637), (0.3668, -0.4148, 0.2504), (0.3615, -0.4102, 0.2348), (0.3581, -0.3891, 0.2243), (0.358, -0.3614, 0.2239), (0.3613, -0.3399, 0.2336), (0.3665, -0.3348, 0.249), (0.3711, -0.3484, 0.2628), (0.3706, -0.3644, 0.2518)], [], [(8, 0, 9, 17), (7, 8, 17, 16), (6, 7, 16, 15), (5, 6, 15, 14), (4, 5, 14, 13), (3, 4, 13, 12), (2, 3, 12, 11), (1, 2, 11, 10), (0, 1, 10, 9), (17, 9, 18, 26), (16, 17, 26, 25), (15, 16, 25, 24), (14, 15, 24, 23), (13, 14, 23, 22), (12, 13, 22, 21), (11, 12, 21, 20), (10, 11, 20, 19), (9, 10, 19, 18), (26, 18, 27, 35), (25, 26, 35, 34), (24, 25, 34, 33), (23, 24, 33, 32), (22, 23, 32, 31), (21, 22, 31, 30), (20, 21, 30, 29), (19, 20, 29, 28), (18, 19, 28, 27), (35, 27, 36, 44), (34, 35, 44, 43), (33, 34, 43, 42), (32, 33, 42, 41), (31, 32, 41, 40), (30, 31, 40, 39), (29, 30, 39, 38), (28, 29, 38, 37), (27, 28, 37, 36), (44, 36, 45, 53), (43, 44, 53, 52), (42, 43, 52, 51), (41, 42, 51, 50), (40, 41, 50, 49), (39, 40, 49, 48), (38, 39, 48, 47), (37, 38, 47, 46), (36, 37, 46, 45), (53, 45, 54), (52, 53, 54), (51, 52, 54), (50, 51, 54), (49, 50, 54), (48, 49, 54), (47, 48, 54), (46, 47, 54), (45, 46, 54)])
me_001.polygons.foreach_set('use_smooth', [True] * 54)
me_001.polygons.foreach_set('material_index', [1, 1, 1, 1, 1, 1, 1, 1, 1, 1, 1, 1, 1, 1, 1, 1, 1, 1, 1, 1, 1, 1, 1, 1, 1, 1, 1, 1, 1, 1, 1, 1, 1, 1, 1, 1, 1, 1, 1, 1, 1, 1, 1, 1, 1, 1, 1, 1, 1, 1, 1, 1, 1, 1])
_uv = me_001.uv_layers.new(name='UVマップ')
_uv.uv.foreach_set('vector', [0.0915, 0.4662, 0.2024, 0.351, 0.4051, 0.5397, 0.3221, 0.6413, 9.436e-05, 0.5411, 0.0915, 0.4662, 0.3221, 0.6413, 0.2478, 0.7148, 0.9059, 0.004825, 0.9999, 0.03156, 0.9999, 0.3249, 0.9176, 0.2954, 0.7671, 9.436e-05, 0.9059, 0.004825, 0.9176, 0.2954, 0.8015, 0.2809, 0.6059, 0.02738, 0.7671, 9.436e-05, 0.8015, 0.2809, 0.6725, 0.2955, 0.4759, 0.0844, 0.6059, 0.02738, 0.6725, 0.2955, 0.5762, 0.3328, 0.4001, 0.1502, 0.4759, 0.0844, 0.5762, 0.3328, 0.5236, 0.3792, 0.3158, 0.236, 0.4001, 0.1502, 0.5236, 0.3792, 0.4747, 0.4454, 0.2024, 0.351, 0.3158, 0.236, 0.4747, 0.4454, 0.4051, 0.5397, 0.3221, 0.6413, 0.4051, 0.5397, 0.5738, 0.6987, 0.5376, 0.7844, 0.2478, 0.7148, 0.3221, 0.6413, 0.5376, 0.7844, 0.5004, 0.8521, 0.9176, 0.2954, 0.9999, 0.3249, 0.9677, 0.5985, 0.913, 0.5642, 0.8015, 0.2809, 0.9176, 0.2954, 0.913, 0.5642, 0.8354, 0.5356, 0.6725, 0.2955, 0.8015, 0.2809, 0.8354, 0.5356, 0.7458, 0.5265, 0.5762, 0.3328, 0.6725, 0.2955, 0.7458, 0.5265, 0.6739, 0.5399, 0.5236, 0.3792, 0.5762, 0.3328, 0.6739, 0.5399, 0.6341, 0.5707, 0.4747, 0.4454, 0.5236, 0.3792, 0.6341, 0.5707, 0.6064, 0.6228, 0.4051, 0.5397, 0.4747, 0.4454, 0.6064, 0.6228, 0.5738, 0.6987, 0.5376, 0.7844, 0.5738, 0.6987, 0.7307, 0.7908, 0.7463, 0.8407, 0.5004, 0.8521, 0.5376, 0.7844, 0.7463, 0.8407, 0.7583, 0.8907, 0.913, 0.5642, 0.9677, 0.5985, 0.8656, 0.822, 0.8499, 0.7802, 0.8354, 0.5356, 0.913, 0.5642, 0.8499, 0.7802, 0.8195, 0.7477, 0.7458, 0.5265, 0.8354, 0.5356, 0.8195, 0.7477, 0.7821, 0.7242, 0.6739, 0.5399, 0.7458, 0.5265, 0.7821, 0.7242, 0.7505, 0.7181, 0.6341, 0.5707, 0.6739, 0.5399, 0.7505, 0.7181, 0.7323, 0.7284, 0.6064, 0.6228, 0.6341, 0.5707, 0.7323, 0.7284, 0.7259, 0.7517, 0.5738, 0.6987, 0.6064, 0.6228, 0.7259, 0.7517, 0.7307, 0.7908, 0.7463, 0.8407, 0.7307, 0.7908, 0.7507, 0.7981, 0.7646, 0.8343, 0.7583, 0.8907, 0.7463, 0.8407, 0.7646, 0.8343, 0.7803, 0.8672, 0.8499, 0.7802, 0.8656, 0.822, 0.8325, 0.826, 0.8309, 0.7953, 0.8195, 0.7477, 0.8499, 0.7802, 0.8309, 0.7953, 0.8107, 0.77, 0.7821, 0.7242, 0.8195, 0.7477, 0.8107, 0.77, 0.7852, 0.751, 0.7505, 0.7181, 0.7821, 0.7242, 0.7852, 0.751, 0.7625, 0.7439, 0.7323, 0.7284, 0.7505, 0.7181, 0.7625, 0.7439, 0.7481, 0.7504, 0.7259, 0.7517, 0.7323, 0.7284, 0.7481, 0.7504, 0.7437, 0.769, 0.7307, 0.7908, 0.7259, 0.7517, 0.7437, 0.769, 0.7507, 0.7981, 0.7646, 0.8343, 0.7507, 0.7981, 0.7639, 0.8104, 0.7702, 0.8266, 0.7803, 0.8672, 0.7646, 0.8343, 0.7702, 0.8266, 0.78, 0.838, 0.8309, 0.7953, 0.8325, 0.826, 0.8013, 0.8264, 0.8045, 0.8128, 0.8107, 0.77, 0.8309, 0.7953, 0.8045, 0.8128, 0.7959, 0.7985, 0.7852, 0.751, 0.8107, 0.77, 0.7959, 0.7985, 0.7838, 0.7875, 0.7625, 0.7439, 0.7852, 0.751, 0.7838, 0.7875, 0.7723, 0.7826, 0.7481, 0.7504, 0.7625, 0.7439, 0.7723, 0.7826, 0.7644, 0.7851, 0.7437, 0.769, 0.7481, 0.7504, 0.7644, 0.7851, 0.7613, 0.795, 0.7507, 0.7981, 0.7437, 0.769, 0.7613, 0.795, 0.7639, 0.8104, 0.7702, 0.8266, 0.7639, 0.8104, 0.7782, 0.8139, 0.78, 0.838, 0.7702, 0.8266, 0.7782, 0.8139, 0.8045, 0.8128, 0.8013, 0.8264, 0.7782, 0.8139, 0.7959, 0.7985, 0.8045, 0.8128, 0.7782, 0.8139, 0.7838, 0.7875, 0.7959, 0.7985, 0.7782, 0.8139, 0.7723, 0.7826, 0.7838, 0.7875, 0.7782, 0.8139, 0.7644, 0.7851, 0.7723, 0.7826, 0.7782, 0.8139, 0.7613, 0.795, 0.7644, 0.7851, 0.7782, 0.8139, 0.7639, 0.8104, 0.7613, 0.795, 0.7782, 0.8139])
me_001.materials.append(mat_x)
me_001.materials.append(mat_003)
me_001.use_remesh_preserve_volume = False
me_001.use_remesh_preserve_attributes = False
me_001.use_mirror_vertex_groups = False
me_001.update()
me_002 = bpy.data.meshes.new('円.002')
me_002.from_pydata([(-0.9735, -0.6704, 0.4424), (-0.9895, -0.9136, 0.3968), (-1.032, -1.045, 0.2728), (-1.08, -1.003, 0.1285), (-1.112, -0.8071, 0.03122), (-1.113, -0.5493, 0.02661), (-1.082, -0.35, 0.1168), (-1.034, -0.3025, 0.2596), (-0.9909, -0.4291, 0.3882), (-0.5048, -0.6707, 0.4254), (-0.5195, -0.8946, 0.3835), (-0.5582, -1.016, 0.2694), (-0.6027, -0.9768, 0.1365), (-0.6322, -0.7966, 0.04695), (-0.6329, -0.5592, 0.04272), (-0.6045, -0.3758, 0.1257), (-0.5602, -0.3321, 0.2572), (-0.5208, -0.4486, 0.3755), (-0.0608, -0.5733, 0.3788), (-0.07205, -0.7439, 0.3468), (-0.1015, -0.8361, 0.2598), (-0.1355, -0.8065, 0.1585), (-0.158, -0.6692, 0.0903), (-0.1585, -0.4883, 0.08707), (-0.1368, -0.3485, 0.1503), (-0.1031, -0.3152, 0.2505), (-0.07305, -0.4039, 0.3407), (0.3495, -0.427, 0.3155), (0.343, -0.5254, 0.297), (0.326, -0.5785, 0.2469), (0.3064, -0.5615, 0.1884), (0.2935, -0.4823, 0.1491), (0.2932, -0.378, 0.1472), (0.3057, -0.2973, 0.1837), (0.3251, -0.2781, 0.2415), (0.3424, -0.3293, 0.2935), (0.4708, -0.3776, 0.2861), (0.4665, -0.4425, 0.274), (0.4553, -0.4776, 0.2409), (0.4423, -0.4663, 0.2023), (0.4338, -0.4141, 0.1764), (0.4336, -0.3452, 0.1751), (0.4418, -0.292, 0.1992), (0.4547, -0.2794, 0.2373), (0.4661, -0.3131, 0.2716), (0.5088, -0.3361, 0.2686), (0.507, -0.3623, 0.2637), (0.5025, -0.3765, 0.2504), (0.4973, -0.3719, 0.2348), (0.4938, -0.3509, 0.2243), (0.4938, -0.3231, 0.2239), (0.4971, -0.3016, 0.2336), (0.5023, -0.2965, 0.249), (0.5069, -0.3101, 0.2628), (0.5147, -0.3289, 0.2518)], [], [(8, 0, 9, 17), (7, 8, 17, 16), (6, 7, 16, 15), (5, 6, 15, 14), (4, 5, 14, 13), (3, 4, 13, 12), (2, 3, 12, 11), (1, 2, 11, 10), (0, 1, 10, 9), (17, 9, 18, 26), (16, 17, 26, 25), (15, 16, 25, 24), (14, 15, 24, 23), (13, 14, 23, 22), (12, 13, 22, 21), (11, 12, 21, 20), (10, 11, 20, 19), (9, 10, 19, 18), (26, 18, 27, 35), (25, 26, 35, 34), (24, 25, 34, 33), (23, 24, 33, 32), (22, 23, 32, 31), (21, 22, 31, 30), (20, 21, 30, 29), (19, 20, 29, 28), (18, 19, 28, 27), (35, 27, 36, 44), (34, 35, 44, 43), (33, 34, 43, 42), (32, 33, 42, 41), (31, 32, 41, 40), (30, 31, 40, 39), (29, 30, 39, 38), (28, 29, 38, 37), (27, 28, 37, 36), (44, 36, 45, 53), (43, 44, 53, 52), (42, 43, 52, 51), (41, 42, 51, 50), (40, 41, 50, 49), (39, 40, 49, 48), (38, 39, 48, 47), (37, 38, 47, 46), (36, 37, 46, 45), (53, 45, 54), (52, 53, 54), (51, 52, 54), (50, 51, 54), (49, 50, 54), (48, 49, 54), (47, 48, 54), (46, 47, 54), (45, 46, 54)])
me_002.polygons.foreach_set('use_smooth', [True] * 54)
_uv = me_002.uv_layers.new(name='UVマップ')
_uv.uv.foreach_set('vector', [0.275, 0.3675, 0.3952, 0.279, 0.5552, 0.4864, 0.4595, 0.5651, 0.1802, 0.4216, 0.275, 0.3675, 0.4595, 0.5651, 0.3785, 0.6183, 0.09878, 0.4668, 0.1802, 0.4216, 0.3785, 0.6183, 0.3049, 0.6611, 9.855e-05, 0.553, 0.09878, 0.4668, 0.3049, 0.6611, 0.2145, 0.7403, 0.8047, 0.02187, 0.954, 9.855e-05, 0.9878, 0.2789, 0.8541, 0.2848, 0.681, 0.06547, 0.8047, 0.02187, 0.8541, 0.2848, 0.7536, 0.3118, 0.6042, 0.1191, 0.681, 0.06547, 0.7536, 0.3118, 0.6957, 0.3508, 0.5158, 0.1887, 0.6042, 0.1191, 0.6957, 0.3508, 0.638, 0.4082, 0.3952, 0.279, 0.5158, 0.1887, 0.638, 0.4082, 0.5552, 0.4864, 0.4595, 0.5651, 0.5552, 0.4864, 0.683, 0.676, 0.6244, 0.7422, 0.3785, 0.6183, 0.4595, 0.5651, 0.6244, 0.7422, 0.5724, 0.7884, 0.3049, 0.6611, 0.3785, 0.6183, 0.5724, 0.7884, 0.5224, 0.8237, 0.2145, 0.7403, 0.3049, 0.6611, 0.5224, 0.8237, 0.4592, 0.885, 0.8541, 0.2848, 0.9878, 0.2789, 0.9999, 0.559, 0.9032, 0.5372, 0.7536, 0.3118, 0.8541, 0.2848, 0.9032, 0.5372, 0.8248, 0.5393, 0.6957, 0.3508, 0.7536, 0.3118, 0.8248, 0.5393, 0.7766, 0.5637, 0.638, 0.4082, 0.6957, 0.3508, 0.7766, 0.5637, 0.7361, 0.6104, 0.5552, 0.4864, 0.638, 0.4082, 0.7361, 0.6104, 0.683, 0.676, 0.6244, 0.7422, 0.683, 0.676, 0.797, 0.8397, 0.7744, 0.8769, 0.5724, 0.7884, 0.6244, 0.7422, 0.7744, 0.8769, 0.7542, 0.9051, 0.5224, 0.8237, 0.5724, 0.7884, 0.7542, 0.9051, 0.734, 0.9297, 0.4592, 0.885, 0.5224, 0.8237, 0.734, 0.9297, 0.7092, 0.9716, 0.9032, 0.5372, 0.9999, 0.559, 0.9617, 0.8197, 0.913, 0.7854, 0.8248, 0.5393, 0.9032, 0.5372, 0.913, 0.7854, 0.8706, 0.7729, 0.7766, 0.5637, 0.8248, 0.5393, 0.8706, 0.7729, 0.8428, 0.7808, 0.7361, 0.6104, 0.7766, 0.5637, 0.8428, 0.7808, 0.821, 0.8046, 0.683, 0.676, 0.7361, 0.6104, 0.821, 0.8046, 0.797, 0.8397, 0.7744, 0.8769, 0.797, 0.8397, 0.83, 0.8817, 0.8181, 0.9047, 0.7542, 0.9051, 0.7744, 0.8769, 0.8181, 0.9047, 0.8077, 0.9219, 0.734, 0.9297, 0.7542, 0.9051, 0.8077, 0.9219, 0.8006, 0.9392, 0.7092, 0.9716, 0.734, 0.9297, 0.8006, 0.9392, 0.7983, 0.9716, 0.913, 0.7854, 0.9617, 0.8197, 0.909, 0.8923, 0.8911, 0.8594, 0.8706, 0.7729, 0.913, 0.7854, 0.8911, 0.8594, 0.8706, 0.8437, 0.8428, 0.7808, 0.8706, 0.7729, 0.8706, 0.8437, 0.8539, 0.8449, 0.821, 0.8046, 0.8428, 0.7808, 0.8539, 0.8449, 0.8414, 0.8585, 0.797, 0.8397, 0.821, 0.8046, 0.8414, 0.8585, 0.83, 0.8817, 0.8181, 0.9047, 0.83, 0.8817, 0.838, 0.9048, 0.8315, 0.9132, 0.8077, 0.9219, 0.8181, 0.9047, 0.8315, 0.9132, 0.8274, 0.9191, 0.8006, 0.9392, 0.8077, 0.9219, 0.8274, 0.9191, 0.8275, 0.9262, 0.7983, 0.9716, 0.8006, 0.9392, 0.8275, 0.9262, 0.8355, 0.9373, 0.8911, 0.8594, 0.909, 0.8923, 0.8672, 0.9177, 0.8647, 0.9016, 0.8706, 0.8437, 0.8911, 0.8594, 0.8647, 0.9016, 0.8579, 0.8915, 0.8539, 0.8449, 0.8706, 0.8437, 0.8579, 0.8915, 0.8502, 0.8897, 0.8414, 0.8585, 0.8539, 0.8449, 0.8502, 0.8897, 0.8435, 0.8951, 0.83, 0.8817, 0.8414, 0.8585, 0.8435, 0.8951, 0.838, 0.9048, 0.8315, 0.9132, 0.838, 0.9048, 0.8449, 0.9152, 0.8274, 0.9191, 0.8315, 0.9132, 0.8449, 0.9152, 0.8275, 0.9262, 0.8274, 0.9191, 0.8449, 0.9152, 0.8355, 0.9373, 0.8275, 0.9262, 0.8449, 0.9152, 0.8647, 0.9016, 0.8672, 0.9177, 0.8449, 0.9152, 0.8579, 0.8915, 0.8647, 0.9016, 0.8449, 0.9152, 0.8502, 0.8897, 0.8579, 0.8915, 0.8449, 0.9152, 0.8435, 0.8951, 0.8502, 0.8897, 0.8449, 0.9152, 0.838, 0.9048, 0.8435, 0.8951, 0.8449, 0.9152])
me_002.materials.append(mat_005)
me_002.use_remesh_preserve_volume = False
me_002.use_remesh_preserve_attributes = False
me_002.use_mirror_vertex_groups = False
me_002.update()
me_003 = bpy.data.meshes.new('円.003')
me_003.from_pydata([(-0.9735, -0.6704, 0.4424), (-0.9895, -0.9136, 0.3968), (-1.032, -1.045, 0.2728), (-1.08, -1.003, 0.1285), (-1.112, -0.8071, 0.03122), (-1.113, -0.5493, 0.02661), (-1.082, -0.35, 0.1168), (-1.034, -0.3025, 0.2596), (-0.9909, -0.4291, 0.3882), (-0.5048, -0.6707, 0.4254), (-0.5195, -0.8946, 0.3835), (-0.5582, -1.016, 0.2694), (-0.6027, -0.9768, 0.1365), (-0.6322, -0.7966, 0.04695), (-0.6329, -0.5592, 0.04272), (-0.6045, -0.3758, 0.1257), (-0.5602, -0.3321, 0.2572), (-0.5208, -0.4486, 0.3755), (-0.0608, -0.5733, 0.3788), (-0.07205, -0.7439, 0.3468), (-0.1015, -0.8361, 0.2598), (-0.1355, -0.8065, 0.1585), (-0.158, -0.6692, 0.0903), (-0.1585, -0.4883, 0.08707), (-0.1368, -0.3485, 0.1503), (-0.1031, -0.3152, 0.2505), (-0.07305, -0.4039, 0.3407), (0.3495, -0.427, 0.3155), (0.343, -0.5254, 0.297), (0.326, -0.5785, 0.2469), (0.3064, -0.5615, 0.1884), (0.2935, -0.4823, 0.1491), (0.2932, -0.378, 0.1472), (0.3057, -0.2973, 0.1837), (0.3251, -0.2781, 0.2415), (0.3424, -0.3293, 0.2935), (0.3698, -0.4016, 0.2861), (0.3655, -0.4665, 0.274), (0.3542, -0.5016, 0.2409), (0.3413, -0.4903, 0.2023), (0.3328, -0.4381, 0.1764), (0.3326, -0.3693, 0.1751), (0.3408, -0.3161, 0.1992), (0.3537, -0.3034, 0.2373), (0.3651, -0.3372, 0.2716), (0.373, -0.3744, 0.2686), (0.3713, -0.4006, 0.2637), (0.3668, -0.4148, 0.2504), (0.3615, -0.4102, 0.2348), (0.3581, -0.3891, 0.2243), (0.358, -0.3614, 0.2239), (0.3613, -0.3399, 0.2336), (0.3665, -0.3348, 0.249), (0.3711, -0.3484, 0.2628), (0.3706, -0.3644, 0.2518)], [], [(8, 0, 9, 17), (7, 8, 17, 16), (6, 7, 16, 15), (5, 6, 15, 14), (4, 5, 14, 13), (3, 4, 13, 12), (2, 3, 12, 11), (1, 2, 11, 10), (0, 1, 10, 9), (17, 9, 18, 26), (16, 17, 26, 25), (15, 16, 25, 24), (14, 15, 24, 23), (13, 14, 23, 22), (12, 13, 22, 21), (11, 12, 21, 20), (10, 11, 20, 19), (9, 10, 19, 18), (26, 18, 27, 35), (25, 26, 35, 34), (24, 25, 34, 33), (23, 24, 33, 32), (22, 23, 32, 31), (21, 22, 31, 30), (20, 21, 30, 29), (19, 20, 29, 28), (18, 19, 28, 27), (35, 27, 36, 44), (34, 35, 44, 43), (33, 34, 43, 42), (32, 33, 42, 41), (31, 32, 41, 40), (30, 31, 40, 39), (29, 30, 39, 38), (28, 29, 38, 37), (27, 28, 37, 36), (44, 36, 45, 53), (43, 44, 53, 52), (42, 43, 52, 51), (41, 42, 51, 50), (40, 41, 50, 49), (39, 40, 49, 48), (38, 39, 48, 47), (37, 38, 47, 46), (36, 37, 46, 45), (53, 45, 54), (52, 53, 54), (51, 52, 54), (50, 51, 54), (49, 50, 54), (48, 49, 54), (47, 48, 54), (46, 47, 54), (45, 46, 54)])
me_003.polygons.foreach_set('use_smooth', [True] * 54)
_uv = me_003.uv_layers.new(name='UVMap')
_uv.uv.foreach_set('vector', [0.0915, 0.4662, 0.2024, 0.351, 0.4051, 0.5397, 0.3221, 0.6413, 9.436e-05, 0.5411, 0.0915, 0.4662, 0.3221, 0.6413, 0.2478, 0.7148, 0.9059, 0.004825, 0.9999, 0.03156, 0.9999, 0.3249, 0.9176, 0.2954, 0.7671, 9.436e-05, 0.9059, 0.004825, 0.9176, 0.2954, 0.8015, 0.2809, 0.6059, 0.02738, 0.7671, 9.436e-05, 0.8015, 0.2809, 0.6725, 0.2955, 0.4759, 0.0844, 0.6059, 0.02738, 0.6725, 0.2955, 0.5762, 0.3328, 0.4001, 0.1502, 0.4759, 0.0844, 0.5762, 0.3328, 0.5236, 0.3792, 0.3158, 0.236, 0.4001, 0.1502, 0.5236, 0.3792, 0.4747, 0.4454, 0.2024, 0.351, 0.3158, 0.236, 0.4747, 0.4454, 0.4051, 0.5397, 0.3221, 0.6413, 0.4051, 0.5397, 0.5738, 0.6987, 0.5376, 0.7844, 0.2478, 0.7148, 0.3221, 0.6413, 0.5376, 0.7844, 0.5004, 0.8521, 0.9176, 0.2954, 0.9999, 0.3249, 0.9677, 0.5985, 0.913, 0.5642, 0.8015, 0.2809, 0.9176, 0.2954, 0.913, 0.5642, 0.8354, 0.5356, 0.6725, 0.2955, 0.8015, 0.2809, 0.8354, 0.5356, 0.7458, 0.5265, 0.5762, 0.3328, 0.6725, 0.2955, 0.7458, 0.5265, 0.6739, 0.5399, 0.5236, 0.3792, 0.5762, 0.3328, 0.6739, 0.5399, 0.6341, 0.5707, 0.4747, 0.4454, 0.5236, 0.3792, 0.6341, 0.5707, 0.6064, 0.6228, 0.4051, 0.5397, 0.4747, 0.4454, 0.6064, 0.6228, 0.5738, 0.6987, 0.5376, 0.7844, 0.5738, 0.6987, 0.7307, 0.7908, 0.7463, 0.8407, 0.5004, 0.8521, 0.5376, 0.7844, 0.7463, 0.8407, 0.7583, 0.8907, 0.913, 0.5642, 0.9677, 0.5985, 0.8656, 0.822, 0.8499, 0.7802, 0.8354, 0.5356, 0.913, 0.5642, 0.8499, 0.7802, 0.8195, 0.7477, 0.7458, 0.5265, 0.8354, 0.5356, 0.8195, 0.7477, 0.7821, 0.7242, 0.6739, 0.5399, 0.7458, 0.5265, 0.7821, 0.7242, 0.7505, 0.7181, 0.6341, 0.5707, 0.6739, 0.5399, 0.7505, 0.7181, 0.7323, 0.7284, 0.6064, 0.6228, 0.6341, 0.5707, 0.7323, 0.7284, 0.7259, 0.7517, 0.5738, 0.6987, 0.6064, 0.6228, 0.7259, 0.7517, 0.7307, 0.7908, 0.7463, 0.8407, 0.7307, 0.7908, 0.7507, 0.7981, 0.7646, 0.8343, 0.7583, 0.8907, 0.7463, 0.8407, 0.7646, 0.8343, 0.7803, 0.8672, 0.8499, 0.7802, 0.8656, 0.822, 0.8325, 0.826, 0.8309, 0.7953, 0.8195, 0.7477, 0.8499, 0.7802, 0.8309, 0.7953, 0.8107, 0.77, 0.7821, 0.7242, 0.8195, 0.7477, 0.8107, 0.77, 0.7852, 0.751, 0.7505, 0.7181, 0.7821, 0.7242, 0.7852, 0.751, 0.7625, 0.7439, 0.7323, 0.7284, 0.7505, 0.7181, 0.7625, 0.7439, 0.7481, 0.7504, 0.7259, 0.7517, 0.7323, 0.7284, 0.7481, 0.7504, 0.7437, 0.769, 0.7307, 0.7908, 0.7259, 0.7517, 0.7437, 0.769, 0.7507, 0.7981, 0.7646, 0.8343, 0.7507, 0.7981, 0.7639, 0.8104, 0.7702, 0.8266, 0.7803, 0.8672, 0.7646, 0.8343, 0.7702, 0.8266, 0.78, 0.838, 0.8309, 0.7953, 0.8325, 0.826, 0.8013, 0.8264, 0.8045, 0.8128, 0.8107, 0.77, 0.8309, 0.7953, 0.8045, 0.8128, 0.7959, 0.7985, 0.7852, 0.751, 0.8107, 0.77, 0.7959, 0.7985, 0.7838, 0.7875, 0.7625, 0.7439, 0.7852, 0.751, 0.7838, 0.7875, 0.7723, 0.7826, 0.7481, 0.7504, 0.7625, 0.7439, 0.7723, 0.7826, 0.7644, 0.7851, 0.7437, 0.769, 0.7481, 0.7504, 0.7644, 0.7851, 0.7613, 0.795, 0.7507, 0.7981, 0.7437, 0.769, 0.7613, 0.795, 0.7639, 0.8104, 0.7702, 0.8266, 0.7639, 0.8104, 0.7782, 0.8139, 0.78, 0.838, 0.7702, 0.8266, 0.7782, 0.8139, 0.8045, 0.8128, 0.8013, 0.8264, 0.7782, 0.8139, 0.7959, 0.7985, 0.8045, 0.8128, 0.7782, 0.8139, 0.7838, 0.7875, 0.7959, 0.7985, 0.7782, 0.8139, 0.7723, 0.7826, 0.7838, 0.7875, 0.7782, 0.8139, 0.7644, 0.7851, 0.7723, 0.7826, 0.7782, 0.8139, 0.7613, 0.795, 0.7644, 0.7851, 0.7782, 0.8139, 0.7639, 0.8104, 0.7613, 0.795, 0.7782, 0.8139])
me_003.materials.append(mat_003)
me_003.use_remesh_preserve_volume = False
me_003.use_remesh_preserve_attributes = False
me_003.use_mirror_vertex_groups = False
me_003.update()
me_004 = bpy.data.meshes.new('円.004')
me_004.from_pydata([(-0.9983, -0.745, 0.4881), (-1.017, -1.033, 0.4342), (-1.067, -1.188, 0.2875), (-1.124, -1.138, 0.1166), (-1.162, -0.9068, 0.001512), (-1.163, -0.6016, -0.003935), (-1.127, -0.3658, 0.1028), (-1.07, -0.3096, 0.2718), (-1.019, -0.4593, 0.424), (-0.5074, -0.6713, 0.4005), (-0.5221, -0.8952, 0.3586), (-0.5608, -1.016, 0.2445), (-0.6053, -0.9773, 0.1116), (-0.6348, -0.7971, 0.02207), (-0.6355, -0.5598, 0.01783), (-0.6071, -0.3763, 0.1009), (-0.5628, -0.3326, 0.2323), (-0.5234, -0.4491, 0.3506), (-0.06674, -0.5745, 0.3219), (-0.07799, -0.7451, 0.2899), (-0.1075, -0.8373, 0.2029), (-0.1414, -0.8077, 0.1016), (-0.1639, -0.6704, 0.03342), (-0.1644, -0.4895, 0.03019), (-0.1428, -0.3497, 0.09347), (-0.109, -0.3164, 0.1936), (-0.07898, -0.4052, 0.2839), (0.3198, -0.4296, 0.2383), (0.3182, -0.5203, 0.2193), (0.3141, -0.5688, 0.17), (0.3093, -0.5524, 0.1135), (0.3062, -0.4789, 0.07623), (0.3061, -0.3826, 0.07557), (0.3091, -0.3085, 0.1119), (0.3138, -0.2914, 0.1681), (0.3181, -0.3392, 0.218), (0.3503, -0.4038, 0.2121), (0.3486, -0.4686, 0.1988), (0.3441, -0.5033, 0.1638), (0.3389, -0.4917, 0.1236), (0.3355, -0.4392, 0.09695), (0.3354, -0.3704, 0.09633), (0.3387, -0.3174, 0.122), (0.3439, -0.3051, 0.1621), (0.3484, -0.3392, 0.1976), (0.3595, -0.3766, 0.1763), (0.3587, -0.4027, 0.171), (0.3563, -0.4168, 0.157), (0.3536, -0.4121, 0.1408), (0.3518, -0.391, 0.1301), (0.3518, -0.3632, 0.1298), (0.3535, -0.3418, 0.1401), (0.3562, -0.3368, 0.1561), (0.3586, -0.3505, 0.1704), (0.3586, -0.3659, 0.1484)], [], [(8, 0, 9, 17), (7, 8, 17, 16), (6, 7, 16, 15), (5, 6, 15, 14), (4, 5, 14, 13), (3, 4, 13, 12), (2, 3, 12, 11), (1, 2, 11, 10), (0, 1, 10, 9), (17, 9, 18, 26), (16, 17, 26, 25), (15, 16, 25, 24), (14, 15, 24, 23), (13, 14, 23, 22), (12, 13, 22, 21), (11, 12, 21, 20), (10, 11, 20, 19), (9, 10, 19, 18), (26, 18, 27, 35), (25, 26, 35, 34), (24, 25, 34, 33), (23, 24, 33, 32), (22, 23, 32, 31), (21, 22, 31, 30), (20, 21, 30, 29), (19, 20, 29, 28), (18, 19, 28, 27), (35, 27, 36, 44), (34, 35, 44, 43), (33, 34, 43, 42), (32, 33, 42, 41), (31, 32, 41, 40), (30, 31, 40, 39), (29, 30, 39, 38), (28, 29, 38, 37), (27, 28, 37, 36), (44, 36, 45, 53), (43, 44, 53, 52), (42, 43, 52, 51), (41, 42, 51, 50), (40, 41, 50, 49), (39, 40, 49, 48), (38, 39, 48, 47), (37, 38, 47, 46), (36, 37, 46, 45), (53, 45, 54), (52, 53, 54), (51, 52, 54), (50, 51, 54), (49, 50, 54), (48, 49, 54), (47, 48, 54), (46, 47, 54), (45, 46, 54)])
me_004.polygons.foreach_set('use_smooth', [True] * 54)
_uv = me_004.uv_layers.new(name='UVマップ')
_uv.uv.foreach_set('vector', [0.0507, 0.3712, 0.07086, 0.2365, 0.2925, 0.2974, 0.2774, 0.3994, 0.02762, 0.469, 0.0507, 0.3712, 0.2774, 0.3994, 0.2609, 0.4745, 0.006936, 0.5524, 0.02762, 0.469, 0.2609, 0.4745, 0.2447, 0.5382, 8.041e-05, 0.6735, 0.006936, 0.5524, 0.2447, 0.5382, 0.2386, 0.6304, 0.01588, 0.8147, 8.041e-05, 0.6735, 0.2386, 0.6304, 0.2503, 0.7376, 0.05206, 0.9306, 0.01588, 0.8147, 0.2503, 0.7376, 0.2783, 0.8258, 0.1039, 0.9999, 0.05206, 0.9306, 0.2783, 0.8258, 0.3195, 0.8782, 0.08461, 0.101, 0.09401, 8.041e-05, 0.3124, 0.1169, 0.3037, 0.1943, 0.07086, 0.2365, 0.08461, 0.101, 0.3037, 0.1943, 0.2925, 0.2974, 0.2774, 0.3994, 0.2925, 0.2974, 0.477, 0.3627, 0.465, 0.4323, 0.2609, 0.4745, 0.2774, 0.3994, 0.465, 0.4323, 0.4531, 0.4829, 0.2447, 0.5382, 0.2609, 0.4745, 0.4531, 0.4829, 0.4414, 0.5243, 0.2386, 0.6304, 0.2447, 0.5382, 0.4414, 0.5243, 0.4363, 0.5857, 0.2503, 0.7376, 0.2386, 0.6304, 0.4363, 0.5857, 0.4455, 0.6595, 0.2783, 0.8258, 0.2503, 0.7376, 0.4455, 0.6595, 0.4688, 0.7213, 0.3195, 0.8782, 0.2783, 0.8258, 0.4688, 0.7213, 0.5037, 0.7556, 0.3037, 0.1943, 0.3124, 0.1169, 0.502, 0.2347, 0.4893, 0.2899, 0.2925, 0.2974, 0.3037, 0.1943, 0.4893, 0.2899, 0.477, 0.3627, 0.465, 0.4323, 0.477, 0.3627, 0.6028, 0.4476, 0.5889, 0.4728, 0.4531, 0.4829, 0.465, 0.4323, 0.5889, 0.4728, 0.583, 0.4891, 0.4414, 0.5243, 0.4531, 0.4829, 0.583, 0.4891, 0.5831, 0.5035, 0.4363, 0.5857, 0.4414, 0.5243, 0.5831, 0.5035, 0.5906, 0.5258, 0.4455, 0.6595, 0.4363, 0.5857, 0.5906, 0.5258, 0.6037, 0.5557, 0.4688, 0.7213, 0.4455, 0.6595, 0.6037, 0.5557, 0.6193, 0.582, 0.5037, 0.7556, 0.4688, 0.7213, 0.6193, 0.582, 0.6403, 0.5956, 0.4893, 0.2899, 0.502, 0.2347, 0.641, 0.3969, 0.6211, 0.4188, 0.477, 0.3627, 0.4893, 0.2899, 0.6211, 0.4188, 0.6028, 0.4476, 0.5889, 0.4728, 0.6028, 0.4476, 0.6092, 0.463, 0.5964, 0.4798, 0.583, 0.4891, 0.5889, 0.4728, 0.5964, 0.4798, 0.5906, 0.4906, 0.5831, 0.5035, 0.583, 0.4891, 0.5906, 0.4906, 0.591, 0.5006, 0.5906, 0.5258, 0.5831, 0.5035, 0.591, 0.5006, 0.5984, 0.5161, 0.6037, 0.5557, 0.5906, 0.5258, 0.5984, 0.5161, 0.6106, 0.5375, 0.6193, 0.582, 0.6037, 0.5557, 0.6106, 0.5375, 0.6268, 0.5551, 0.6403, 0.5956, 0.6193, 0.582, 0.6268, 0.5551, 0.6467, 0.5593, 0.6211, 0.4188, 0.641, 0.3969, 0.6467, 0.4331, 0.6261, 0.4438, 0.6028, 0.4476, 0.6211, 0.4188, 0.6261, 0.4438, 0.6092, 0.463, 0.5964, 0.4798, 0.6092, 0.463, 0.6111, 0.4804, 0.6033, 0.4866, 0.5906, 0.4906, 0.5964, 0.4798, 0.6033, 0.4866, 0.5998, 0.492, 0.591, 0.5006, 0.5906, 0.4906, 0.5998, 0.492, 0.6003, 0.4974, 0.5984, 0.5161, 0.591, 0.5006, 0.6003, 0.4974, 0.6061, 0.5042, 0.6106, 0.5375, 0.5984, 0.5161, 0.6061, 0.5042, 0.6144, 0.5126, 0.6268, 0.5551, 0.6106, 0.5375, 0.6144, 0.5126, 0.6241, 0.5176, 0.6467, 0.5593, 0.6268, 0.5551, 0.6241, 0.5176, 0.6326, 0.5157, 0.6261, 0.4438, 0.6467, 0.4331, 0.6312, 0.4749, 0.6214, 0.4752, 0.6092, 0.463, 0.6261, 0.4438, 0.6214, 0.4752, 0.6111, 0.4804, 0.6033, 0.4866, 0.6111, 0.4804, 0.6132, 0.4958, 0.5998, 0.492, 0.6033, 0.4866, 0.6132, 0.4958, 0.6003, 0.4974, 0.5998, 0.492, 0.6132, 0.4958, 0.6061, 0.5042, 0.6003, 0.4974, 0.6132, 0.4958, 0.6144, 0.5126, 0.6061, 0.5042, 0.6132, 0.4958, 0.6241, 0.5176, 0.6144, 0.5126, 0.6132, 0.4958, 0.6326, 0.5157, 0.6241, 0.5176, 0.6132, 0.4958, 0.6214, 0.4752, 0.6312, 0.4749, 0.6132, 0.4958, 0.6111, 0.4804, 0.6214, 0.4752, 0.6132, 0.4958])
me_004.materials.append(mat_x)
me_004.use_remesh_preserve_volume = False
me_004.use_remesh_preserve_attributes = False
me_004.use_mirror_vertex_groups = False
me_004.update()
me_006 = bpy.data.meshes.new('円.006')
me_006.from_pydata([(2.288e-09, 0.2892, 0.7334), (-0.1859, 0.2216, 0.7334), (-0.2848, 0.05022, 0.7334), (-0.2505, -0.1446, 0.7334), (-0.09892, -0.2718, 0.7334), (0.09892, -0.2718, 0.7334), (0.2505, -0.1446, 0.7334), (0.2848, 0.05022, 0.7334), (0.1859, 0.2216, 0.7334), (2.288e-09, 0.2892, 0.9183), (-0.1859, 0.2216, 0.9183), (-0.2848, 0.05022, 0.9183), (-0.2505, -0.1446, 0.9183), (-0.09892, -0.2718, 0.9183), (0.09892, -0.2718, 0.9183), (0.2505, -0.1446, 0.9183), (0.2848, 0.05022, 0.9183), (0.1859, 0.2216, 0.9183), (3.857e-09, 0.2489, 0.9799), (-0.16, 0.1907, 0.9799), (-0.2452, 0.04323, 0.9799), (-0.2156, -0.1245, 0.9799), (-0.08514, -0.2339, 0.9799), (0.08514, -0.2339, 0.9799), (0.2156, -0.1245, 0.9799), (0.2452, 0.04323, 0.9799), (0.16, 0.1907, 0.9799), (8.935e-09, 0.1479, 1.013), (-0.09508, 0.1133, 1.013), (-0.1457, 0.02569, 1.013), (-0.1281, -0.07396, 1.013), (-0.05059, -0.139, 1.013), (0.05059, -0.139, 1.013), (0.1281, -0.07396, 1.013), (0.1457, 0.02569, 1.013), (0.09508, 0.1133, 1.013), (3.835e-09, 0.2495, 0.5249), (-0.1604, 0.1911, 0.5249), (-0.2457, 0.04333, 0.5249), (-0.2161, -0.1248, 0.5249), (-0.08534, -0.2345, 0.5249), (0.08534, -0.2345, 0.5249), (0.2161, -0.1248, 0.5249), (0.2457, 0.04333, 0.5249), (0.1604, 0.1911, 0.5249), (5.268e-09, 0.2065, 0.3874), (-0.1327, 0.1582, 0.3874), (-0.2033, 0.03585, 0.3874), (-0.1788, -0.1032, 0.3874), (-0.07062, -0.194, 0.3874), (0.07062, -0.194, 0.3874), (0.1788, -0.1032, 0.3874), (0.2033, 0.03585, 0.3874), (0.1327, 0.1582, 0.3874), (7.272e-09, 0.1692, 0.3163), (-0.1088, 0.1296, 0.3163), (-0.1666, 0.02938, 0.3163), (-0.1465, -0.0846, 0.3163), (-0.05787, -0.159, 0.3163), (0.05787, -0.159, 0.3163), (0.1465, -0.0846, 0.3163), (0.1666, 0.02938, 0.3163), (0.1088, 0.1296, 0.3163), (8.422e-09, 0.1293, 0.2819), (-0.08311, 0.09904, 0.2819), (-0.1273, 0.02245, 0.2819), (-0.112, -0.06464, 0.2819), (-0.04422, -0.1215, 0.2819), (0.04422, -0.1215, 0.2819), (0.112, -0.06464, 0.2819), (0.1273, 0.02245, 0.2819), (0.08311, 0.09904, 0.2819)], [], [(8, 0, 9, 17), (7, 8, 17, 16), (6, 7, 16, 15), (5, 6, 15, 14), (4, 5, 14, 13), (3, 4, 13, 12), (2, 3, 12, 11), (1, 2, 11, 10), (0, 1, 10, 9), (17, 9, 18, 26), (16, 17, 26, 25), (15, 16, 25, 24), (14, 15, 24, 23), (13, 14, 23, 22), (12, 13, 22, 21), (11, 12, 21, 20), (10, 11, 20, 19), (9, 10, 19, 18), (26, 18, 27, 35), (25, 26, 35, 34), (24, 25, 34, 33), (23, 24, 33, 32), (22, 23, 32, 31), (21, 22, 31, 30), (20, 21, 30, 29), (19, 20, 29, 28), (18, 19, 28, 27), (28, 29, 30, 31, 32, 33, 34, 35, 27), (0, 8, 44, 36), (8, 7, 43, 44), (7, 6, 42, 43), (6, 5, 41, 42), (5, 4, 40, 41), (4, 3, 39, 40), (3, 2, 38, 39), (2, 1, 37, 38), (1, 0, 36, 37), (36, 44, 53, 45), (44, 43, 52, 53), (43, 42, 51, 52), (42, 41, 50, 51), (41, 40, 49, 50), (40, 39, 48, 49), (39, 38, 47, 48), (38, 37, 46, 47), (37, 36, 45, 46), (45, 53, 62, 54), (53, 52, 61, 62), (52, 51, 60, 61), (51, 50, 59, 60), (50, 49, 58, 59), (49, 48, 57, 58), (48, 47, 56, 57), (47, 46, 55, 56), (46, 45, 54, 55), (54, 62, 71, 63), (62, 61, 70, 71), (61, 60, 69, 70), (60, 59, 68, 69), (59, 58, 67, 68), (58, 57, 66, 67), (57, 56, 65, 66), (56, 55, 64, 65), (55, 54, 63, 64), (64, 63, 71, 70, 69, 68, 67, 66, 65)])
me_006.polygons.foreach_set('use_smooth', [True] * 65)
_uv = me_006.uv_layers.new(name='UVマップ')
_uv.uv.foreach_set('vector', [0.6513, 0.1139, 0.5482, 0.1022, 0.5533, 0.0001251, 0.6674, 0.01252, 0.7531, 0.1373, 0.6513, 0.1139, 0.6674, 0.01252, 0.7801, 0.03709, 0.8537, 0.1725, 0.7531, 0.1373, 0.7801, 0.03709, 0.8908, 0.0731, 0.9557, 0.22, 0.8537, 0.1725, 0.8908, 0.0731, 0.9999, 0.1185, 0.1391, 0.1662, 0.03691, 0.2076, 0.0001251, 0.1092, 0.1054, 0.06982, 0.2399, 0.1345, 0.1391, 0.1662, 0.1054, 0.06982, 0.2137, 0.03617, 0.3418, 0.1128, 0.2399, 0.1345, 0.2137, 0.03617, 0.3252, 0.01237, 0.4447, 0.1019, 0.3418, 0.1128, 0.3252, 0.01237, 0.4388, 0.0001251, 0.5482, 0.1022, 0.4447, 0.1019, 0.4388, 0.0001251, 0.5533, 0.0001251, 0.2695, 0.7248, 0.1485, 0.7461, 0.155, 0.7017, 0.2459, 0.6866, 0.3484, 0.6306, 0.2695, 0.7248, 0.2459, 0.6866, 0.3058, 0.6165, 0.3484, 0.5077, 0.3484, 0.6306, 0.3058, 0.6165, 0.3067, 0.5243, 0.2695, 0.4135, 0.3484, 0.5077, 0.3067, 0.5243, 0.2482, 0.453, 0.1485, 0.3921, 0.2695, 0.4135, 0.2482, 0.453, 0.1576, 0.4361, 0.04212, 0.4536, 0.1485, 0.3921, 0.1576, 0.4361, 0.07736, 0.4814, 0.0001251, 0.5691, 0.04212, 0.4536, 0.07736, 0.4814, 0.04501, 0.5678, 0.04214, 0.6846, 0.0001251, 0.5691, 0.04501, 0.5678, 0.07568, 0.6548, 0.1485, 0.7461, 0.04214, 0.6846, 0.07568, 0.6548, 0.155, 0.7017, 0.2459, 0.6866, 0.155, 0.7017, 0.1647, 0.6458, 0.2173, 0.6375, 0.3058, 0.6165, 0.2459, 0.6866, 0.2173, 0.6375, 0.2523, 0.5973, 0.3067, 0.5243, 0.3058, 0.6165, 0.2523, 0.5973, 0.2533, 0.5439, 0.2482, 0.453, 0.3067, 0.5243, 0.2533, 0.5439, 0.2199, 0.5023, 0.1576, 0.4361, 0.2482, 0.453, 0.2199, 0.5023, 0.1677, 0.492, 0.07736, 0.4814, 0.1576, 0.4361, 0.1677, 0.492, 0.121, 0.5178, 0.04501, 0.5678, 0.07736, 0.4814, 0.121, 0.5178, 0.1019, 0.5676, 0.07568, 0.6548, 0.04501, 0.5678, 0.1019, 0.5676, 0.1192, 0.6181, 0.155, 0.7017, 0.07568, 0.6548, 0.1192, 0.6181, 0.1647, 0.6458, 0.1192, 0.6181, 0.1019, 0.5676, 0.121, 0.5178, 0.1677, 0.492, 0.2199, 0.5023, 0.2533, 0.5439, 0.2523, 0.5973, 0.2173, 0.6375, 0.1647, 0.6458, 0.5482, 0.1022, 0.6513, 0.1139, 0.6329, 0.2246, 0.5425, 0.214, 0.6513, 0.1139, 0.7531, 0.1373, 0.7218, 0.246, 0.6329, 0.2246, 0.7531, 0.1373, 0.8537, 0.1725, 0.8083, 0.2789, 0.7218, 0.246, 0.8537, 0.1725, 0.9557, 0.22, 0.8918, 0.3253, 0.8083, 0.2789, 0.03691, 0.2076, 0.1391, 0.1662, 0.1823, 0.2743, 0.09402, 0.3179, 0.1391, 0.1662, 0.2399, 0.1345, 0.2709, 0.2437, 0.1823, 0.2743, 0.2399, 0.1345, 0.3418, 0.1128, 0.3607, 0.2236, 0.2709, 0.2437, 0.3418, 0.1128, 0.4447, 0.1019, 0.4515, 0.2137, 0.3607, 0.2236, 0.4447, 0.1019, 0.5482, 0.1022, 0.5425, 0.214, 0.4515, 0.2137, 0.5425, 0.214, 0.6329, 0.2246, 0.6186, 0.3035, 0.5375, 0.2941, 0.6329, 0.2246, 0.7218, 0.246, 0.6979, 0.3224, 0.6186, 0.3035, 0.7218, 0.246, 0.8083, 0.2789, 0.7737, 0.3514, 0.6979, 0.3224, 0.8083, 0.2789, 0.8918, 0.3253, 0.8434, 0.3919, 0.7737, 0.3514, 0.09402, 0.3179, 0.1823, 0.2743, 0.2156, 0.3506, 0.1412, 0.3902, 0.1823, 0.2743, 0.2709, 0.2437, 0.2937, 0.3221, 0.2156, 0.3506, 0.2709, 0.2437, 0.3607, 0.2236, 0.374, 0.3033, 0.2937, 0.3221, 0.3607, 0.2236, 0.4515, 0.2137, 0.4556, 0.294, 0.374, 0.3033, 0.4515, 0.2137, 0.5425, 0.214, 0.5375, 0.2941, 0.4556, 0.294, 0.3969, 0.4244, 0.4874, 0.3921, 0.489, 0.4424, 0.4304, 0.4619, 0.4874, 0.3921, 0.5775, 0.4247, 0.5467, 0.4644, 0.489, 0.4424, 0.5775, 0.4247, 0.6258, 0.5075, 0.5767, 0.518, 0.5467, 0.4644, 0.6258, 0.5075, 0.6091, 0.602, 0.5647, 0.5783, 0.5767, 0.518, 0.6091, 0.602, 0.5354, 0.6637, 0.5166, 0.617, 0.5647, 0.5783, 0.5354, 0.6637, 0.4392, 0.6637, 0.4547, 0.6158, 0.5166, 0.617, 0.4392, 0.6637, 0.3655, 0.6021, 0.4081, 0.5753, 0.4547, 0.6158, 0.3655, 0.6021, 0.3487, 0.5075, 0.3985, 0.5145, 0.4081, 0.5753, 0.3487, 0.5075, 0.3969, 0.4244, 0.4304, 0.4619, 0.3985, 0.5145, 0.4304, 0.4619, 0.489, 0.4424, 0.4891, 0.4702, 0.4481, 0.483, 0.489, 0.4424, 0.5467, 0.4644, 0.5293, 0.4858, 0.4891, 0.4702, 0.5467, 0.4644, 0.5767, 0.518, 0.5497, 0.523, 0.5293, 0.4858, 0.5767, 0.518, 0.5647, 0.5783, 0.5408, 0.5646, 0.5497, 0.523, 0.5647, 0.5783, 0.5166, 0.617, 0.507, 0.591, 0.5408, 0.5646, 0.5166, 0.617, 0.4547, 0.6158, 0.464, 0.5897, 0.507, 0.591, 0.4547, 0.6158, 0.4081, 0.5753, 0.4319, 0.5613, 0.464, 0.5897, 0.4081, 0.5753, 0.3985, 0.5145, 0.4257, 0.5191, 0.4319, 0.5613, 0.3985, 0.5145, 0.4304, 0.4619, 0.4481, 0.483, 0.4257, 0.5191, 0.4257, 0.5191, 0.4481, 0.483, 0.4891, 0.4702, 0.5293, 0.4858, 0.5497, 0.523, 0.5408, 0.5646, 0.507, 0.591, 0.464, 0.5897, 0.4319, 0.5613])
me_006.materials.append(mat_008)
me_006.use_remesh_preserve_volume = False
me_006.use_remesh_preserve_attributes = False
me_006.use_mirror_vertex_groups = False
me_006.update()
me_007 = bpy.data.meshes.new('円.007')
me_007.from_pydata([(2.288e-09, 0.2892, 0.7334), (-0.1859, 0.2216, 0.7334), (-0.2848, 0.05022, 0.7334), (-0.2505, -0.1446, 0.7334), (-0.09892, -0.2718, 0.7334), (0.09892, -0.2718, 0.7334), (0.2505, -0.1446, 0.7334), (0.2848, 0.05022, 0.7334), (0.1859, 0.2216, 0.7334), (2.288e-09, 0.2892, 0.9183), (-0.1859, 0.2216, 0.9183), (-0.2848, 0.05022, 0.9183), (-0.2505, -0.1446, 0.9183), (-0.09892, -0.2718, 0.9183), (0.09892, -0.2718, 0.9183), (0.2505, -0.1446, 0.9183), (0.2848, 0.05022, 0.9183), (0.1859, 0.2216, 0.9183), (3.857e-09, 0.2489, 0.9799), (-0.16, 0.1907, 0.9799), (-0.2452, 0.04323, 0.9799), (-0.2156, -0.1245, 0.9799), (-0.08514, -0.2339, 0.9799), (0.08514, -0.2339, 0.9799), (0.2156, -0.1245, 0.9799), (0.2452, 0.04323, 0.9799), (0.16, 0.1907, 0.9799), (8.935e-09, 0.1479, 1.013), (-0.09508, 0.1133, 1.013), (-0.1457, 0.02569, 1.013), (-0.1281, -0.07396, 1.013), (-0.05059, -0.139, 1.013), (0.05059, -0.139, 1.013), (0.1281, -0.07396, 1.013), (0.1457, 0.02569, 1.013), (0.09508, 0.1133, 1.013), (3.835e-09, 0.2495, 0.5249), (-0.1604, 0.1911, 0.5249), (-0.2457, 0.04333, 0.5249), (-0.2161, -0.1248, 0.5249), (-0.08534, -0.2345, 0.5249), (0.08534, -0.2345, 0.5249), (0.2161, -0.1248, 0.5249), (0.2457, 0.04333, 0.5249), (0.1604, 0.1911, 0.5249), (5.268e-09, 0.2065, 0.3874), (-0.1327, 0.1582, 0.3874), (-0.2033, 0.03585, 0.3874), (-0.1788, -0.1032, 0.3874), (-0.07062, -0.194, 0.3874), (0.07062, -0.194, 0.3874), (0.1788, -0.1032, 0.3874), (0.2033, 0.03585, 0.3874), (0.1327, 0.1582, 0.3874), (7.272e-09, 0.1692, 0.3163), (-0.1088, 0.1296, 0.3163), (-0.1666, 0.02938, 0.3163), (-0.1465, -0.0846, 0.3163), (-0.05787, -0.159, 0.3163), (0.05787, -0.159, 0.3163), (0.1465, -0.0846, 0.3163), (0.1666, 0.02938, 0.3163), (0.1088, 0.1296, 0.3163), (8.422e-09, 0.1293, 0.2819), (-0.08311, 0.09904, 0.2819), (-0.1273, 0.02245, 0.2819), (-0.112, -0.06464, 0.2819), (-0.04422, -0.1215, 0.2819), (0.04422, -0.1215, 0.2819), (0.112, -0.06464, 0.2819), (0.1273, 0.02245, 0.2819), (0.08311, 0.09904, 0.2819)], [], [(8, 0, 9, 17), (7, 8, 17, 16), (6, 7, 16, 15), (5, 6, 15, 14), (4, 5, 14, 13), (3, 4, 13, 12), (2, 3, 12, 11), (1, 2, 11, 10), (0, 1, 10, 9), (17, 9, 18, 26), (16, 17, 26, 25), (15, 16, 25, 24), (14, 15, 24, 23), (13, 14, 23, 22), (12, 13, 22, 21), (11, 12, 21, 20), (10, 11, 20, 19), (9, 10, 19, 18), (26, 18, 27, 35), (25, 26, 35, 34), (24, 25, 34, 33), (23, 24, 33, 32), (22, 23, 32, 31), (21, 22, 31, 30), (20, 21, 30, 29), (19, 20, 29, 28), (18, 19, 28, 27), (28, 29, 30, 31, 32, 33, 34, 35, 27), (0, 8, 44, 36), (8, 7, 43, 44), (7, 6, 42, 43), (6, 5, 41, 42), (5, 4, 40, 41), (4, 3, 39, 40), (3, 2, 38, 39), (2, 1, 37, 38), (1, 0, 36, 37), (36, 44, 53, 45), (44, 43, 52, 53), (43, 42, 51, 52), (42, 41, 50, 51), (41, 40, 49, 50), (40, 39, 48, 49), (39, 38, 47, 48), (38, 37, 46, 47), (37, 36, 45, 46), (45, 53, 62, 54), (53, 52, 61, 62), (52, 51, 60, 61), (51, 50, 59, 60), (50, 49, 58, 59), (49, 48, 57, 58), (48, 47, 56, 57), (47, 46, 55, 56), (46, 45, 54, 55), (54, 62, 71, 63), (62, 61, 70, 71), (61, 60, 69, 70), (60, 59, 68, 69), (59, 58, 67, 68), (58, 57, 66, 67), (57, 56, 65, 66), (56, 55, 64, 65), (55, 54, 63, 64), (64, 63, 71, 70, 69, 68, 67, 66, 65)])
me_007.polygons.foreach_set('use_smooth', [True] * 65)
_uv = me_007.uv_layers.new(name='UVマップ')
_uv.uv.foreach_set('vector', [0.6513, 0.1139, 0.5482, 0.1022, 0.5533, 0.0001251, 0.6674, 0.01252, 0.7531, 0.1373, 0.6513, 0.1139, 0.6674, 0.01252, 0.7801, 0.03709, 0.8537, 0.1725, 0.7531, 0.1373, 0.7801, 0.03709, 0.8908, 0.0731, 0.9557, 0.22, 0.8537, 0.1725, 0.8908, 0.0731, 0.9999, 0.1185, 0.1391, 0.1662, 0.03691, 0.2076, 0.0001251, 0.1092, 0.1054, 0.06982, 0.2399, 0.1345, 0.1391, 0.1662, 0.1054, 0.06982, 0.2137, 0.03617, 0.3418, 0.1128, 0.2399, 0.1345, 0.2137, 0.03617, 0.3252, 0.01237, 0.4447, 0.1019, 0.3418, 0.1128, 0.3252, 0.01237, 0.4388, 0.0001251, 0.5482, 0.1022, 0.4447, 0.1019, 0.4388, 0.0001251, 0.5533, 0.0001251, 0.2695, 0.7248, 0.1485, 0.7461, 0.155, 0.7017, 0.2459, 0.6866, 0.3484, 0.6306, 0.2695, 0.7248, 0.2459, 0.6866, 0.3058, 0.6165, 0.3484, 0.5077, 0.3484, 0.6306, 0.3058, 0.6165, 0.3067, 0.5243, 0.2695, 0.4135, 0.3484, 0.5077, 0.3067, 0.5243, 0.2482, 0.453, 0.1485, 0.3921, 0.2695, 0.4135, 0.2482, 0.453, 0.1576, 0.4361, 0.04212, 0.4536, 0.1485, 0.3921, 0.1576, 0.4361, 0.07736, 0.4814, 0.0001251, 0.5691, 0.04212, 0.4536, 0.07736, 0.4814, 0.04501, 0.5678, 0.04214, 0.6846, 0.0001251, 0.5691, 0.04501, 0.5678, 0.07568, 0.6548, 0.1485, 0.7461, 0.04214, 0.6846, 0.07568, 0.6548, 0.155, 0.7017, 0.2459, 0.6866, 0.155, 0.7017, 0.1647, 0.6458, 0.2173, 0.6375, 0.3058, 0.6165, 0.2459, 0.6866, 0.2173, 0.6375, 0.2523, 0.5973, 0.3067, 0.5243, 0.3058, 0.6165, 0.2523, 0.5973, 0.2533, 0.5439, 0.2482, 0.453, 0.3067, 0.5243, 0.2533, 0.5439, 0.2199, 0.5023, 0.1576, 0.4361, 0.2482, 0.453, 0.2199, 0.5023, 0.1677, 0.492, 0.07736, 0.4814, 0.1576, 0.4361, 0.1677, 0.492, 0.121, 0.5178, 0.04501, 0.5678, 0.07736, 0.4814, 0.121, 0.5178, 0.1019, 0.5676, 0.07568, 0.6548, 0.04501, 0.5678, 0.1019, 0.5676, 0.1192, 0.6181, 0.155, 0.7017, 0.07568, 0.6548, 0.1192, 0.6181, 0.1647, 0.6458, 0.1192, 0.6181, 0.1019, 0.5676, 0.121, 0.5178, 0.1677, 0.492, 0.2199, 0.5023, 0.2533, 0.5439, 0.2523, 0.5973, 0.2173, 0.6375, 0.1647, 0.6458, 0.5482, 0.1022, 0.6513, 0.1139, 0.6329, 0.2246, 0.5425, 0.214, 0.6513, 0.1139, 0.7531, 0.1373, 0.7218, 0.246, 0.6329, 0.2246, 0.7531, 0.1373, 0.8537, 0.1725, 0.8083, 0.2789, 0.7218, 0.246, 0.8537, 0.1725, 0.9557, 0.22, 0.8918, 0.3253, 0.8083, 0.2789, 0.03691, 0.2076, 0.1391, 0.1662, 0.1823, 0.2743, 0.09402, 0.3179, 0.1391, 0.1662, 0.2399, 0.1345, 0.2709, 0.2437, 0.1823, 0.2743, 0.2399, 0.1345, 0.3418, 0.1128, 0.3607, 0.2236, 0.2709, 0.2437, 0.3418, 0.1128, 0.4447, 0.1019, 0.4515, 0.2137, 0.3607, 0.2236, 0.4447, 0.1019, 0.5482, 0.1022, 0.5425, 0.214, 0.4515, 0.2137, 0.5425, 0.214, 0.6329, 0.2246, 0.6186, 0.3035, 0.5375, 0.2941, 0.6329, 0.2246, 0.7218, 0.246, 0.6979, 0.3224, 0.6186, 0.3035, 0.7218, 0.246, 0.8083, 0.2789, 0.7737, 0.3514, 0.6979, 0.3224, 0.8083, 0.2789, 0.8918, 0.3253, 0.8434, 0.3919, 0.7737, 0.3514, 0.09402, 0.3179, 0.1823, 0.2743, 0.2156, 0.3506, 0.1412, 0.3902, 0.1823, 0.2743, 0.2709, 0.2437, 0.2937, 0.3221, 0.2156, 0.3506, 0.2709, 0.2437, 0.3607, 0.2236, 0.374, 0.3033, 0.2937, 0.3221, 0.3607, 0.2236, 0.4515, 0.2137, 0.4556, 0.294, 0.374, 0.3033, 0.4515, 0.2137, 0.5425, 0.214, 0.5375, 0.2941, 0.4556, 0.294, 0.3969, 0.4244, 0.4874, 0.3921, 0.489, 0.4424, 0.4304, 0.4619, 0.4874, 0.3921, 0.5775, 0.4247, 0.5467, 0.4644, 0.489, 0.4424, 0.5775, 0.4247, 0.6258, 0.5075, 0.5767, 0.518, 0.5467, 0.4644, 0.6258, 0.5075, 0.6091, 0.602, 0.5647, 0.5783, 0.5767, 0.518, 0.6091, 0.602, 0.5354, 0.6637, 0.5166, 0.617, 0.5647, 0.5783, 0.5354, 0.6637, 0.4392, 0.6637, 0.4547, 0.6158, 0.5166, 0.617, 0.4392, 0.6637, 0.3655, 0.6021, 0.4081, 0.5753, 0.4547, 0.6158, 0.3655, 0.6021, 0.3487, 0.5075, 0.3985, 0.5145, 0.4081, 0.5753, 0.3487, 0.5075, 0.3969, 0.4244, 0.4304, 0.4619, 0.3985, 0.5145, 0.4304, 0.4619, 0.489, 0.4424, 0.4891, 0.4702, 0.4481, 0.483, 0.489, 0.4424, 0.5467, 0.4644, 0.5293, 0.4858, 0.4891, 0.4702, 0.5467, 0.4644, 0.5767, 0.518, 0.5497, 0.523, 0.5293, 0.4858, 0.5767, 0.518, 0.5647, 0.5783, 0.5408, 0.5646, 0.5497, 0.523, 0.5647, 0.5783, 0.5166, 0.617, 0.507, 0.591, 0.5408, 0.5646, 0.5166, 0.617, 0.4547, 0.6158, 0.464, 0.5897, 0.507, 0.591, 0.4547, 0.6158, 0.4081, 0.5753, 0.4319, 0.5613, 0.464, 0.5897, 0.4081, 0.5753, 0.3985, 0.5145, 0.4257, 0.5191, 0.4319, 0.5613, 0.3985, 0.5145, 0.4304, 0.4619, 0.4481, 0.483, 0.4257, 0.5191, 0.4257, 0.5191, 0.4481, 0.483, 0.4891, 0.4702, 0.5293, 0.4858, 0.5497, 0.523, 0.5408, 0.5646, 0.507, 0.591, 0.464, 0.5897, 0.4319, 0.5613])
me_007.materials.append(mat_007)
me_007.use_remesh_preserve_volume = False
me_007.use_remesh_preserve_attributes = False
me_007.use_mirror_vertex_groups = False
me_007.update()

# ---- objects
ob_x = bpy.data.objects.new('円', me_x)
ob_x_1 = bpy.data.objects.new('球', me_x_1)
ob_lamp = bpy.data.objects.new('Lamp', light_lamp)
ob_camera = bpy.data.objects.new('Camera', cam_camera)
ob_001 = bpy.data.objects.new('円.001', me_001)
ob_002 = bpy.data.objects.new('円.002', me_002)
ob_003 = bpy.data.objects.new('円.003', me_003)
ob_004 = bpy.data.objects.new('円.004', me_004)
ob_006 = bpy.data.objects.new('円.006', me_006)
ob_005 = bpy.data.objects.new('円.005', me_007)
ob_lamp_001 = bpy.data.objects.new('Lamp.001', light_lamp_001)

# ---- transforms, parenting, visibility, modifiers, constraints
ob_x.location = (-2.603, -0.0403, 0.09541)
ob_x.rotation_euler = (0.08492, 1.281e-08, 3.142)
ob_x.scale = (1.0, -1.0, 1.0)
ob_x.lineart.crease_threshold = 0.0
ob_x_1.location = (0.0, -0.0005535, 0.09203)
ob_x_1.rotation_euler = (-0.08492, -1.883e-17, 8.002e-19)
ob_x_1.lineart.crease_threshold = 0.0
ob_lamp.location = (4.076, 1.005, 5.904)
ob_lamp.rotation_euler = (0.6503, 0.05522, 1.866)
ob_lamp.lock_rotations_4d = False
ob_lamp.empty_display_type = 'ARROWS'
ob_lamp.color = (0.0, 0.0, 0.0, 0.0)
ob_lamp.lineart.crease_threshold = 0.0
ob_camera.location = (7.481, -6.508, 5.344)
ob_camera.rotation_euler = (1.109, 0.01082, 0.8149)
ob_camera.lock_rotations_4d = False
ob_camera.empty_display_type = 'ARROWS'
ob_camera.color = (0.0, 0.0, 0.0, 0.0)
ob_camera.display_type = 'WIRE'
ob_camera.lineart.crease_threshold = 0.0
ob_001.location = (-1.815, 2.038, -0.2902)
ob_001.rotation_euler = (0.5067, 0.1483, 2.881)
ob_001.scale = (0.5039, -0.5039, 0.5039)
ob_001.lineart.crease_threshold = 0.0
ob_002.location = (0.0, -0.0005535, 0.09203)
ob_002.rotation_euler = (-0.08492, -1.883e-17, 8.002e-19)
ob_002.lineart.crease_threshold = 0.0
ob_003.location = (-0.7442, 2.049, -0.2963)
ob_003.rotation_euler = (-0.5035, 0.1594, 0.2805)
ob_003.scale = (0.5039, 0.5039, 0.5039)
ob_003.lineart.crease_threshold = 0.0
ob_004.location = (-1.212, 2.452, 0.6222)
ob_004.rotation_euler = (-7.999, 5.274, 1.767)
ob_004.scale = (0.6703, 0.6703, 0.6703)
ob_004.lineart.crease_threshold = 0.0
ob_006.location = (-2.059, -0.2404, 0.01717)
ob_006.rotation_euler = (1.571, -0.0, 0.0)
ob_006.scale = (0.8418, 0.8418, 0.8418)
ob_006.lineart.crease_threshold = 0.0
ob_005.location = (-0.5781, -0.2404, 0.01717)
ob_005.rotation_euler = (1.571, -0.0, 0.0)
ob_005.scale = (0.8418, 0.8418, 0.8418)
ob_005.lineart.crease_threshold = 0.0
ob_lamp_001.location = (-5.334, 1.005, 5.904)
ob_lamp_001.rotation_euler = (0.6503, 0.05522, 1.866)
ob_lamp_001.lock_rotations_4d = False
ob_lamp_001.empty_display_type = 'ARROWS'
ob_lamp_001.color = (0.0, 0.0, 0.0, 0.0)
ob_lamp_001.lineart.crease_threshold = 0.0

# ---- collection membership
col_collection_1.objects.link(ob_x)
col_collection_1.objects.link(ob_x_1)
col_collection_1.objects.link(ob_lamp)
col_collection_1.objects.link(ob_camera)
col_collection_1.objects.link(ob_001)
col_collection_1.objects.link(ob_002)
col_collection_1.objects.link(ob_003)
col_collection_1.objects.link(ob_004)
col_collection_1.objects.link(ob_006)
col_collection_1.objects.link(ob_005)
col_collection_1.objects.link(ob_lamp_001)

# ---- scene / render settings (as saved in the file)
scene.camera = ob_camera
scene.frame_start = 1; scene.frame_end = 250; scene.frame_set(1)
scene.render.engine = 'BLENDER_EEVEE_NEXT'
scene.render.resolution_percentage = 50
scene.render.dither_intensity = 0.0
scene.cycles.use_denoising = False
scene.cycles.samples = 10
scene.cycles.sampling_pattern = 'TABULATED_SOBOL'
scene.cycles.light_sampling_threshold = 0.0
scene.cycles.use_adaptive_sampling = False
scene.cycles.use_light_tree = False
scene.cycles.blur_glossy = 0.0
scene.cycles.pixel_filter_type = 'GAUSSIAN'
scene.cycles.sample_clamp_indirect = 0.0
scene.view_settings.view_transform = 'Standard'
bpy.context.view_layer.update()
